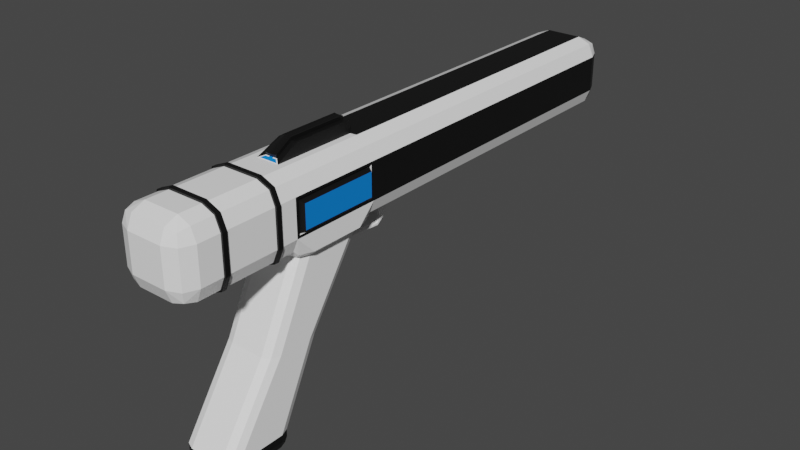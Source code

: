 # Source: gun.blend  (saved by Blender 2.92.15; exported with 4.5.12 LTS)
import bpy
from mathutils import Matrix  # noqa: F401  (used for matrix-valued properties, if any)

bpy.ops.wm.read_factory_settings(use_empty=True)
scene = bpy.context.scene
scene.name = 'Scene'

# ---- collections
col_collection = bpy.data.collections.new('Collection'); scene.collection.children.link(col_collection)

# ---- materials (node trees are filled in below, after node groups)
mat_material = bpy.data.materials.new('Material')
mat_material.alpha_threshold = 0.0
mat_material.use_transparent_shadow = False
mat_material.line_color = (0.0, 0.0, 0.0, 1.0)
mat_material_001 = bpy.data.materials.new('Material.001')
mat_material_001.use_transparent_shadow = False
mat_material_003 = bpy.data.materials.new('Material.003')
mat_material_003.use_transparent_shadow = False
mat_material_002 = bpy.data.materials.new('Material.002')
mat_material_002.use_transparent_shadow = False

# ---- material node trees
mat_material.use_nodes = True; mat_material.node_tree.nodes.clear()
_N = mat_material.node_tree.nodes; _L = mat_material.node_tree.links
n0 = _N.new('ShaderNodeOutputMaterial'); n0.name = 'Material Output'; n0.location = (300, 300)
n1 = _N.new('ShaderNodeBsdfPrincipled'); n1.name = 'Principled BSDF'; n1.location = (10, 300)
n1.distribution = 'GGX'
n1.subsurface_method = 'BURLEY'
n1.inputs[0].default_value = (1.0, 1.0, 1.0, 1.0)
n1.inputs[2].default_value = 0.4
n1.inputs[3].default_value = 1.45
n1.inputs[27].default_value = (0.0, 0.0, 0.0, 1.0)
n1.inputs[28].default_value = 1.0
_L.new(n1.outputs[0], n0.inputs[0])
n0.is_active_output = True
mat_material_001.use_nodes = True; mat_material_001.node_tree.nodes.clear()
_N = mat_material_001.node_tree.nodes; _L = mat_material_001.node_tree.links
n0 = _N.new('ShaderNodeBsdfPrincipled'); n0.name = 'Principled BSDF'; n0.location = (10, 300)
n0.distribution = 'GGX'
n0.subsurface_method = 'BURLEY'
n0.inputs[0].default_value = (0.003096, 0.003096, 0.003096, 1.0)
n0.inputs[3].default_value = 1.45
n0.inputs[27].default_value = (0.0, 0.0, 0.0, 1.0)
n0.inputs[28].default_value = 1.0
n1 = _N.new('ShaderNodeOutputMaterial'); n1.name = 'Material Output'; n1.location = (300, 300)
_L.new(n0.outputs[0], n1.inputs[0])
n1.is_active_output = True
mat_material_003.use_nodes = True; mat_material_003.node_tree.nodes.clear()
_N = mat_material_003.node_tree.nodes; _L = mat_material_003.node_tree.links
n0 = _N.new('ShaderNodeBsdfPrincipled'); n0.name = 'Principled BSDF'; n0.location = (10, 300)
n0.distribution = 'GGX'
n0.subsurface_method = 'BURLEY'
n0.inputs[0].default_value = (0.0, 0.2232, 0.8, 1.0)
n0.inputs[3].default_value = 1.45
n0.inputs[27].default_value = (0.0, 0.0, 0.0, 1.0)
n0.inputs[28].default_value = 1.0
n1 = _N.new('ShaderNodeOutputMaterial'); n1.name = 'Material Output'; n1.location = (300, 300)
_L.new(n0.outputs[0], n1.inputs[0])
n1.is_active_output = True
mat_material_002.use_nodes = True; mat_material_002.node_tree.nodes.clear()
_N = mat_material_002.node_tree.nodes; _L = mat_material_002.node_tree.links
n0 = _N.new('ShaderNodeBsdfPrincipled'); n0.name = 'Principled BSDF'; n0.location = (10, 300)
n0.distribution = 'GGX'
n0.subsurface_method = 'BURLEY'
n0.inputs[0].default_value = (0.606, 0.6341, 0.723, 1.0)
n0.inputs[3].default_value = 1.45
n0.inputs[27].default_value = (0.0, 0.0, 0.0, 1.0)
n0.inputs[28].default_value = 1.0
n1 = _N.new('ShaderNodeOutputMaterial'); n1.name = 'Material Output'; n1.location = (300, 300)
_L.new(n0.outputs[0], n1.inputs[0])
n1.is_active_output = True

# ---- world
world_world = bpy.data.worlds.new('World'); scene.world = world_world
world_world.use_nodes = True; world_world.node_tree.nodes.clear()
_N = world_world.node_tree.nodes; _L = world_world.node_tree.links
n0 = _N.new('ShaderNodeOutputWorld'); n0.name = 'World Output'; n0.location = (300, 300)
n1 = _N.new('ShaderNodeBackground'); n1.name = 'Background'; n1.location = (10, 300)
n1.inputs[0].default_value = (0.05088, 0.05088, 0.05088, 1.0)
_L.new(n1.outputs[0], n0.inputs[0])
n0.is_active_output = True
world_world.color = (0.05088, 0.05088, 0.05088)
world_world.use_sun_shadow = False
world_world.sun_shadow_jitter_overblur = 0.0

# ---- meshes
me_cube = bpy.data.meshes.new('Cube')
me_cube.from_pydata([(0.01582, 0.4033, 0.7051), (0.1, 0.382, 0.643), (0.08536, 0.375, 0.6854), (-0.01582, 0.4033, 0.7051), (-0.1, 0.382, 0.643), (-0.08536, 0.375, 0.6854), (-0.1, 0.618, 0.643), (-0.03222, 0.6226, 0.7), (-0.08536, 0.625, 0.6854), (0.03222, 0.6226, 0.7), (0.08536, 0.625, 0.6854), (-0.05, 1.575, 0.5), (-0.1, 1.575, 0.55), (-0.08536, 1.575, 0.5146), (-0.07887, 1.604, 0.5211), (-0.07879, 1.613, 0.5571), (-0.04289, 1.613, 0.5212), (0.05, 1.575, 0.5), (0.08536, 1.575, 0.5146), (0.07887, 1.604, 0.5211), (0.04289, 1.613, 0.5212), (0.07879, 1.613, 0.5571), (-0.05, 1.575, 0.7), (-0.1, 1.575, 0.65), (-0.07887, 1.604, 0.6789), (-0.07879, 1.613, 0.6429), (-0.08536, 1.575, 0.6854), (0.05, 1.575, 0.7), (0.08536, 1.575, 0.6854), (0.07887, 1.604, 0.6789), (0.07879, 1.613, 0.6429), (0.1, 0.382, 0.557), (0.05, 0.375, 0.5), (0.0862, 0.3888, 0.5), (0.1, 0.425, 0.5), (0.08536, 0.375, 0.5146), (-0.05, 0.375, 0.5), (-0.1, 0.382, 0.557), (-0.1, 0.425, 0.5), (-0.0862, 0.3888, 0.5), (-0.08536, 0.375, 0.5146), (0.1, 0.575, 0.5), (0.0862, 0.6112, 0.5), (0.08536, 0.625, 0.5146), (-0.1, 0.618, 0.557), (-0.0862, 0.6112, 0.5), (-0.1, 0.575, 0.5), (-0.08536, 0.625, 0.5146), (0.05657, 1.622, 0.5571), (-0.05657, 1.622, 0.6429), (-0.04, 1.625, 0.585), (-0.015, 1.625, 0.56), (-0.04996, 1.625, 0.55), (-0.03268, 1.625, 0.5673), (0.015, 1.625, 0.56), (0.04, 1.625, 0.585), (0.04996, 1.625, 0.55), (0.03268, 1.625, 0.5673), (-0.015, 1.625, 0.64), (-0.04, 1.625, 0.615), (-0.04996, 1.625, 0.65), (-0.03268, 1.625, 0.6327), (0.04, 1.625, 0.615), (0.015, 1.625, 0.64), (0.04996, 1.625, 0.65), (0.03268, 1.625, 0.6327), (-0.015, 1.263, 0.56), (-0.04, 1.263, 0.585), (-0.03268, 1.263, 0.5673), (0.04, 1.263, 0.585), (0.015, 1.263, 0.56), (0.03268, 1.263, 0.5673), (0.015, 1.263, 0.64), (0.04, 1.263, 0.615), (0.03268, 1.263, 0.6327), (-0.04, 1.263, 0.615), (-0.015, 1.263, 0.64), (-0.03268, 1.263, 0.6327), (0.05, 0.625, 0.7), (0.05, 0.375, 0.7), (-0.05, 0.375, 0.7), (-0.05, 0.625, 0.7), (0.01273, 0.6226, 0.731), (0.01273, 0.4565, 0.7308), (-0.01273, 0.4565, 0.7308), (-0.01273, 0.6226, 0.731), (0.02563, 0.3951, 0.7011), (-0.02563, 0.3951, 0.7011), (0.02703, 0.457, 0.731), (-0.02703, 0.457, 0.731), (0.01273, 0.4545, 0.7396), (-0.01273, 0.4545, 0.7396), (0.01683, 0.4036, 0.715), (-0.01683, 0.4036, 0.715), (0.01273, 0.6206, 0.7398), (-0.01273, 0.6206, 0.7398), (0.07755, 0.567, 0.48), (0.08618, 0.6112, 0.5), (0.06876, 0.5904, 0.48), (0.04755, 0.4, 0.48), (0.07755, 0.4329, 0.48), (0.08618, 0.3888, 0.5), (0.06876, 0.4096, 0.48), (-0.07755, 0.567, 0.48), (-0.08618, 0.6112, 0.5), (-0.06876, 0.5904, 0.48), (-0.07755, 0.4329, 0.48), (-0.04755, 0.4, 0.48), (-0.08618, 0.3888, 0.5), (-0.06876, 0.4096, 0.48), (0.07755, 0.1827, 0.05), (0.04755, 0.15, 0.05), (0.06876, 0.1595, 0.05), (-0.07755, 0.1827, 0.05), (-0.04755, 0.15, 0.05), (-0.06876, 0.1595, 0.05), (0.07755, 0.3173, 0.05), (0.04755, 0.35, 0.05), (0.06876, 0.3405, 0.05), (-0.07755, 0.3173, 0.05), (-0.04755, 0.35, 0.05), (-0.06876, 0.3405, 0.05), (-0.04755, 0.295, 0.265), (-0.07755, 0.3279, 0.265), (-0.06876, 0.3046, 0.265), (0.04755, 0.295, 0.265), (0.07755, 0.3279, 0.265), (0.06876, 0.3046, 0.265), (0.07755, 0.4221, 0.265), (0.06876, 0.4454, 0.265), (-0.07755, 0.4221, 0.265), (-0.06876, 0.4454, 0.265), (0.1, 1.575, 0.55), (0.1, 0.618, 0.557), (0.1, 1.575, 0.65), (0.1, 0.618, 0.643), (-0.08536, 1.61, 0.55), (-0.04369, 1.613, 0.5205), (-0.04369, 1.623, 0.5442), (-0.05657, 1.622, 0.5571), (0.04369, 1.613, 0.5205), (0.08536, 1.61, 0.55), (0.04369, 1.623, 0.5442), (-0.04369, 1.613, 0.6795), (-0.08536, 1.61, 0.65), (-0.04369, 1.623, 0.6558), (0.08536, 1.61, 0.65), (0.04369, 1.613, 0.6795), (0.04369, 1.623, 0.6558), (0.05657, 1.622, 0.6429), (-0.04289, 1.585, 0.5212), (0.04289, 1.585, 0.5212), (0.05, 1.195, 0.5), (0.05, 1.042, 0.5), (0.05, 1.385, 0.5), (0.08536, 1.385, 0.5146), (0.08536, 1.195, 0.5146), (0.08536, 1.042, 0.5146), (0.08536, 0.7778, 0.5146), (0.1, 1.385, 0.55), (0.1, 1.195, 0.55), (0.1, 1.042, 0.55), (0.1, 0.7778, 0.55), (-0.05, 1.385, 0.5), (-0.05, 1.195, 0.5), (-0.05, 1.042, 0.5), (-0.08536, 0.7778, 0.5146), (-0.08536, 1.042, 0.5146), (-0.08536, 1.195, 0.5146), (-0.08536, 1.385, 0.5146), (-0.1, 0.7778, 0.55), (-0.1, 1.042, 0.55), (-0.1, 1.195, 0.55), (-0.1, 1.385, 0.55), (0.05, 1.385, 0.7), (0.05, 1.195, 0.7), (0.05, 1.042, 0.7), (0.05, 0.7778, 0.7), (0.08536, 0.7778, 0.6854), (0.08536, 1.042, 0.6854), (0.08536, 1.195, 0.6854), (0.08536, 1.385, 0.6854), (0.1, 0.7778, 0.65), (0.1, 1.042, 0.65), (0.1, 1.195, 0.65), (0.1, 1.385, 0.65), (-0.1, 1.385, 0.65), (-0.1, 1.195, 0.65), (-0.1, 1.042, 0.65), (-0.1, 0.7778, 0.65), (-0.08536, 0.7778, 0.6854), (-0.08536, 1.042, 0.6854), (-0.08536, 1.195, 0.6854), (-0.08536, 1.385, 0.6854), (-0.05, 0.7778, 0.7), (-0.05, 1.042, 0.7), (-0.05, 1.195, 0.7), (-0.05, 1.385, 0.7), (-0.0393, 0.815, 0.46), (0.0393, 0.815, 0.46), (0.0393, 0.815, 0.46), (-0.0393, 0.815, 0.46), (-0.0393, 1.005, 0.46), (0.0393, 1.005, 0.46), (0.0393, 1.005, 0.46), (-0.0393, 1.005, 0.46), (0.02779, 0.6265, 0.7265), (0.02703, 0.6226, 0.731), (-0.02779, 0.6265, 0.7265), (-0.02703, 0.6226, 0.731), (-0.006406, 0.6206, 0.7384), (0.006406, 0.6206, 0.7384), (-0.006406, 0.4545, 0.7382), (0.006406, 0.4545, 0.7382), (0.006458, 0.4036, 0.7133), (-0.006458, 0.4036, 0.7133), (-0.004242, 0.6226, 0.731), (0.004242, 0.6226, 0.731), (0.005611, 0.4033, 0.7051), (-0.005611, 0.4033, 0.7051), (0.03222, 0.3928, 0.7), (-0.03222, 0.3928, 0.7), (-0.005611, 0.4057, 0.7062), (-0.01683, 0.4057, 0.7062), (0.01683, 0.4057, 0.7062), (0.005611, 0.4057, 0.7062), (-0.1004, 0.3268, 0.6502), (-0.08567, 0.3268, 0.6857), (-0.05018, 0.3268, 0.7004), (0.1004, 0.3268, 0.6502), (0.08567, 0.3268, 0.6857), (0.05018, 0.3268, 0.7004), (-0.05018, 0.3268, 0.4996), (-0.08567, 0.3268, 0.5143), (-0.1004, 0.3268, 0.5498), (0.1004, 0.3268, 0.5498), (0.08567, 0.3268, 0.5143), (0.05018, 0.3268, 0.4996), (-0.04755, 0.6, 0.48), (-0.04755, 0.455, 0.265), (0.04755, 0.455, 0.265), (0.04755, 0.6, 0.48), (0.05, 0.625, 0.5), (-0.05, 0.625, 0.5), (0.05, 0.7778, 0.5), (-0.05, 0.7778, 0.5), (0.03652, 0.7644, 0.5), (-0.03652, 0.7644, 0.5), (-0.03407, 0.6004, 0.4803), (-0.03407, 0.5315, 0.3782), (0.03407, 0.5315, 0.3782), (0.03407, 0.6004, 0.4803), (0.03566, 0.6254, 0.5003), (-0.03652, 0.6254, 0.5003), (-0.007985, 0.6669, 0.5003), (-0.0162, 0.6594, 0.5003), (-0.01694, 0.6739, 0.5003), (0.01534, 0.6595, 0.5003), (0.007154, 0.6669, 0.5003), (0.01611, 0.6739, 0.5003), (-0.01748, 0.6501, 0.5003), (-0.01135, 0.6426, 0.5003), (-0.0237, 0.6377, 0.5003), (0.0105, 0.6426, 0.5003), (0.01663, 0.6501, 0.5003), (0.02285, 0.6377, 0.5003), (0.01051, 0.6397, 0.4547), (0.00946, 0.6498, 0.4482), (0.01665, 0.6471, 0.455), (-0.01134, 0.6397, 0.4547), (-0.01747, 0.6469, 0.4553), (-0.01027, 0.6498, 0.4482), (-0.00798, 0.6592, 0.4829), (-0.01619, 0.6517, 0.4829), (-0.01618, 0.6517, 0.4655), (-0.007975, 0.6592, 0.4655), (-0.01134, 0.6349, 0.4656), (-0.01747, 0.6424, 0.4655), (-0.01747, 0.6424, 0.4829), (-0.01135, 0.6349, 0.4829), (0.01664, 0.6424, 0.4656), (0.01051, 0.6349, 0.4656), (0.0105, 0.6349, 0.4829), (0.01664, 0.6424, 0.4829), (0.007164, 0.6592, 0.4656), (0.01535, 0.6518, 0.4656), (0.01535, 0.6518, 0.4829), (0.007159, 0.6592, 0.4829), (0.006588, 0.6587, 0.4479), (0.005734, 0.6618, 0.4516), (0.007018, 0.6607, 0.4508), (0.007474, 0.6596, 0.4492), (-0.006541, 0.6618, 0.4516), (-0.007396, 0.6587, 0.4479), (-0.008258, 0.6596, 0.4492), (-0.007824, 0.6607, 0.4507), (-0.02353, 0.5747, 0.441), (-0.02907, 0.572, 0.4368), (-0.02965, 0.5777, 0.4456), (-0.02907, 0.5689, 0.4321), (-0.02353, 0.5659, 0.4277), (-0.02952, 0.5628, 0.4231), (0.02353, 0.5659, 0.4277), (0.02907, 0.5689, 0.4321), (0.02952, 0.5628, 0.4231), (0.02907, 0.572, 0.4368), (0.02353, 0.5747, 0.441), (0.02965, 0.5777, 0.4456), (0.03121, 0.7441, 0.5001), (0.02595, 0.7514, 0.5), (0.03349, 0.7566, 0.5), (-0.02598, 0.7514, 0.5), (-0.03152, 0.7441, 0.5001), (-0.03351, 0.7566, 0.5), (0.03122, 0.7434, 0.4502), (0.02596, 0.7507, 0.4501), (-0.02597, 0.7507, 0.4501), (-0.03151, 0.7434, 0.4502), (-0.03151, 0.7373, 0.4502), (-0.02597, 0.7297, 0.4503), (0.02517, 0.7297, 0.4504), (0.03099, 0.7373, 0.4503), (-0.02353, 0.6645, 0.4377), (-0.02907, 0.6645, 0.4335), (-0.02907, 0.6644, 0.4303), (-0.02353, 0.6643, 0.4258), (0.02353, 0.6643, 0.4258), (0.02907, 0.6644, 0.4303), (0.02907, 0.6645, 0.4335), (0.02353, 0.6645, 0.4377), (0.03124, 0.7161, 0.4288), (0.02596, 0.7184, 0.4244), (-0.02597, 0.7184, 0.4244), (-0.03151, 0.7161, 0.4288), (-0.03151, 0.7134, 0.4341), (-0.02597, 0.7113, 0.4381), (0.02517, 0.7113, 0.4381), (0.03094, 0.7134, 0.4341), (0.02516, 0.7304, 0.5003), (0.03098, 0.7379, 0.5002), (0.03095, 0.7249, 0.5003), (0.02931, 0.7251, 0.5003), (-0.03152, 0.7379, 0.5002), (-0.02598, 0.7304, 0.5003), (-0.03014, 0.725, 0.5003), (-0.03178, 0.7249, 0.5003), (0.06719, 0.1957, 0.05075), (0.04279, 0.1662, 0.05075), (0.06188, 0.1748, 0.05075), (-0.06719, 0.1957, 0.05075), (-0.04279, 0.1662, 0.05075), (-0.06188, 0.1748, 0.05075), (0.06719, 0.3169, 0.05075), (0.04279, 0.339, 0.05075), (0.05575, 0.3306, 0.05075), (-0.06719, 0.3169, 0.05075), (-0.04279, 0.339, 0.05075), (-0.05575, 0.3306, 0.05075), (-0.04279, 0.2967, 0.2542), (-0.06979, 0.3263, 0.2542), (-0.06188, 0.3054, 0.2542), (0.04279, 0.2967, 0.2542), (0.06979, 0.3263, 0.2542), (0.06188, 0.3054, 0.2542), (0.06979, 0.4111, 0.2542), (0.05575, 0.425, 0.2542), (-0.06979, 0.4111, 0.2542), (-0.05575, 0.425, 0.2542), (-0.04279, 0.4335, 0.2542), (0.04279, 0.4335, 0.2542), (0.1, 0.375, 0.65), (0.1, 0.625, 0.65), (-0.1, 0.625, 0.65), (-0.1, 0.375, 0.65), (0.1, 0.375, 0.55), (0.1, 0.625, 0.55), (-0.1, 0.375, 0.55), (-0.1, 0.625, 0.55), (0.1092, 0.3927, 0.6323), (0.1092, 0.6073, 0.6323), (-0.1092, 0.6073, 0.6323), (-0.1092, 0.3927, 0.6323), (0.1092, 0.3927, 0.5677), (0.1092, 0.6073, 0.5677), (-0.1092, 0.3927, 0.5677), (-0.1092, 0.6073, 0.5677), (0.08948, 0.382, 0.643), (0.08948, 0.618, 0.643), (-0.08948, 0.618, 0.643), (-0.08948, 0.382, 0.643), (0.08948, 0.382, 0.557), (0.08948, 0.618, 0.557), (-0.08948, 0.382, 0.557), (-0.08948, 0.618, 0.557), (0.05018, 0.1024, 0.4996), (0.1004, 0.1024, 0.5498), (0.08567, 0.1024, 0.5143), (0.07916, 0.07341, 0.5208), (-0.05018, 0.1024, 0.4996), (-0.1004, 0.1024, 0.5498), (-0.07916, 0.07341, 0.5208), (-0.08567, 0.1024, 0.5143), (0.05018, 0.1024, 0.7004), (0.1004, 0.1024, 0.6502), (0.07916, 0.07341, 0.6792), (0.08567, 0.1024, 0.6857), (-0.05018, 0.1024, 0.7004), (-0.1004, 0.1024, 0.6502), (-0.08567, 0.1024, 0.6857), (-0.07916, 0.07341, 0.6792), (-0.1004, 0.3268, 0.6502), (-0.1004, 0.1635, 0.6502), (-0.08567, 0.1635, 0.6857), (-0.08567, 0.3268, 0.6857), (-0.05018, 0.1635, 0.7004), (-0.05018, 0.3268, 0.7004), (0.1004, 0.1635, 0.6502), (0.1004, 0.3268, 0.6502), (0.08567, 0.3268, 0.6857), (0.08567, 0.1635, 0.6857), (0.05018, 0.3268, 0.7004), (0.05018, 0.1635, 0.7004), (-0.05018, 0.3268, 0.4996), (-0.05018, 0.1635, 0.4996), (-0.08567, 0.1635, 0.5143), (-0.08567, 0.3268, 0.5143), (-0.1004, 0.1635, 0.5498), (-0.1004, 0.3268, 0.5498), (0.1004, 0.3268, 0.5498), (0.1004, 0.1635, 0.5498), (0.08567, 0.1635, 0.5143), (0.08567, 0.3268, 0.5143), (0.05018, 0.1635, 0.4996), (0.05018, 0.3268, 0.4996), (-0.1004, 0.3136, 0.6502), (-0.1004, 0.1768, 0.6502), (-0.08567, 0.1768, 0.6857), (-0.08567, 0.3136, 0.6857), (-0.05018, 0.1768, 0.7004), (-0.05018, 0.3136, 0.7004), (0.1004, 0.1768, 0.6502), (0.1004, 0.3136, 0.6502), (0.08567, 0.3136, 0.6857), (0.08567, 0.1768, 0.6857), (0.05018, 0.3136, 0.7004), (0.05018, 0.1768, 0.7004), (-0.05018, 0.3136, 0.4996), (-0.05018, 0.1768, 0.4996), (-0.08567, 0.1768, 0.5143), (-0.08567, 0.3136, 0.5143), (-0.1004, 0.1768, 0.5498), (-0.1004, 0.3136, 0.5498), (0.1004, 0.3136, 0.5498), (0.1004, 0.1768, 0.5498), (0.08567, 0.1768, 0.5143), (0.08567, 0.3136, 0.5143), (0.05018, 0.1768, 0.4996), (0.05018, 0.3136, 0.4996), (-0.1054, 0.1768, 0.6512), (-0.1054, 0.1635, 0.6512), (-0.08933, 0.3136, 0.6893), (-0.08933, 0.3268, 0.6893), (-0.05119, 0.3136, 0.7054), (-0.05119, 0.3268, 0.7054), (0.1054, 0.3136, 0.6512), (0.1054, 0.3268, 0.6512), (0.08933, 0.1768, 0.6893), (0.08933, 0.1635, 0.6893), (0.05119, 0.1768, 0.7054), (0.05119, 0.1635, 0.7054), (-0.05119, 0.1768, 0.4946), (-0.05119, 0.1635, 0.4946), (-0.08933, 0.3136, 0.5107), (-0.08933, 0.3268, 0.5107), (-0.1054, 0.3136, 0.5488), (-0.1054, 0.3268, 0.5488), (0.1054, 0.1768, 0.5488), (0.1054, 0.1635, 0.5488), (0.08933, 0.3136, 0.5107), (0.08933, 0.3268, 0.5107), (0.05119, 0.3136, 0.4946), (0.05119, 0.3268, 0.4946), (0.05119, 0.3268, 0.7054), (-0.05119, 0.1635, 0.7054), (0.08933, 0.1635, 0.5107), (0.05119, 0.1635, 0.4946), (0.1054, 0.3268, 0.5488), (-0.08933, 0.1635, 0.5107), (-0.1054, 0.1635, 0.5488), (-0.05119, 0.3268, 0.4946), (0.08933, 0.3268, 0.6893), (0.1054, 0.1635, 0.6512), (-0.08933, 0.1635, 0.6893), (-0.1054, 0.3268, 0.6512), (-0.1054, 0.3136, 0.6512), (-0.08933, 0.1768, 0.6893), (-0.05119, 0.1768, 0.7054), (0.1054, 0.1768, 0.6512), (0.08933, 0.3136, 0.6893), (0.05119, 0.3136, 0.7054), (-0.05119, 0.3136, 0.4946), (-0.08933, 0.1768, 0.5107), (-0.1054, 0.1768, 0.5488), (0.1054, 0.3136, 0.5488), (0.08933, 0.1768, 0.5107), (0.05119, 0.1768, 0.4946), (0.08567, 0.0669, 0.5498), (0.05018, 0.0669, 0.5143), (-0.05018, 0.0669, 0.5143), (-0.08567, 0.0669, 0.5498), (0.05018, 0.0669, 0.6857), (0.08567, 0.0669, 0.6502), (-0.08567, 0.0669, 0.6502), (-0.05018, 0.0669, 0.6857), (0.05018, 0.0522, 0.6502), (-0.05018, 0.0522, 0.6502), (0.05018, 0.0522, 0.5498), (-0.05018, 0.0522, 0.5498), (-0.05, 1.625, 0.55), (0.05, 1.625, 0.55), (0.05, 1.61, 0.5146), (-0.05, 1.61, 0.5146), (0.05, 1.61, 0.6854), (-0.05, 1.61, 0.6854), (0.05, 1.625, 0.65), (-0.05, 1.625, 0.65)], [(151, 150), (150, 16), (151, 20), (200, 199), (198, 201), (204, 203), (202, 205)], [(123, 130, 119, 113), (174, 175, 180, 181), (155, 18, 132, 159), (27, 174, 181, 28), (183, 161, 160, 184), (58, 63, 72, 76), (106, 103, 130, 123), (101, 100, 34, 33), (11, 13, 14, 521), (17, 520, 19, 18), (22, 523, 24, 26), (27, 28, 29, 522), (374, 35, 33, 34), (34, 100, 96, 41), (377, 47, 45, 46), (154, 163, 11, 17), (156, 155, 159, 160), (78, 79, 2, 10), (10, 2, 370, 371), (521, 520, 17, 11), (22, 27, 522, 523), (12, 23, 144, 136), (141, 132, 18, 19), (134, 132, 141, 146), (166, 47, 377, 170), (167, 166, 170, 171), (178, 10, 371, 182), (179, 178, 182, 183), (190, 8, 81, 194), (191, 190, 194, 195), (229, 370, 2, 230), (230, 2, 79, 231), (80, 81, 8, 5), (5, 8, 372, 373), (128, 126, 110, 116), (239, 240, 117, 120), (125, 122, 114, 111), (376, 377, 46, 38), (375, 374, 34, 41), (50, 59, 75, 67), (69, 71, 70, 66, 68, 67, 75, 77, 76, 72, 74, 73), (56, 55, 62, 64, 524, 519), (62, 55, 69, 73), (64, 63, 58, 60, 525, 524), (60, 59, 50, 52, 518, 525), (52, 51, 54, 56, 519, 518), (50, 53, 52), (53, 51, 52), (54, 57, 56), (57, 55, 56), (58, 61, 60), (61, 59, 60), (62, 65, 64), (65, 63, 64), (54, 70, 71, 57), (57, 71, 69, 55), (72, 63, 65, 74), (74, 65, 62, 73), (75, 59, 61, 77), (77, 61, 58, 76), (66, 51, 53, 68), (68, 53, 50, 67), (54, 51, 66, 70), (9, 220, 79, 78), (221, 7, 81, 80), (220, 221, 80, 79), (7, 9, 78, 81), (85, 84, 91, 95), (84, 85, 209, 89), (224, 83, 90, 92), (0, 218, 219, 3, 87, 86), (220, 9, 206, 207, 88), (7, 221, 89, 209, 208), (9, 7, 208, 206), (83, 224, 220, 88), (223, 84, 89, 221), (93, 215, 212, 91), (213, 214, 92, 90), (84, 223, 93, 91), (94, 211, 213, 90), (83, 82, 94, 90), (104, 103, 46, 45), (207, 206, 217, 82), (222, 215, 93, 223), (45, 47, 243, 238, 104), (99, 107, 122, 125), (109, 107, 108, 106), (242, 43, 42, 97, 241), (41, 96, 97, 42), (98, 241, 97, 96), (46, 103, 106, 38), (33, 35, 32, 99, 101), (123, 113, 115, 124), (124, 115, 114, 122), (126, 100, 102, 127), (127, 102, 99, 125), (128, 116, 118, 129), (129, 118, 117, 240), (130, 103, 105, 131), (131, 105, 238, 239), (106, 123, 124, 109), (109, 124, 122, 107), (110, 126, 127, 112), (112, 127, 125, 111), (96, 128, 129, 98), (98, 129, 240, 241), (119, 130, 131, 121), (121, 131, 239, 120), (96, 100, 126, 128), (36, 40, 39, 108, 107), (105, 103, 104, 238), (102, 100, 101, 99), (36, 107, 99, 32), (42, 43, 375, 41), (38, 106, 108, 39), (39, 40, 376, 38), (11, 163, 169, 13), (371, 375, 162, 182), (182, 162, 161, 183), (15, 139, 518, 136), (48, 21, 141, 519), (49, 25, 144, 525), (30, 149, 524, 146), (522, 29, 146, 524), (25, 15, 136, 144), (139, 49, 525, 518), (21, 30, 146, 141), (149, 48, 519, 524), (14, 13, 12, 136), (143, 147, 148, 145), (29, 28, 134, 146), (15, 25, 49, 139), (48, 149, 30, 21), (184, 160, 159, 185), (26, 193, 197, 22), (193, 192, 196, 197), (192, 191, 195, 196), (186, 187, 192, 193), (187, 188, 191, 192), (188, 189, 190, 191), (189, 372, 8, 190), (23, 186, 193, 26), (28, 181, 185, 134), (181, 180, 184, 185), (180, 179, 183, 184), (196, 175, 174, 197), (195, 176, 175, 196), (194, 177, 176, 195), (81, 78, 177, 194), (377, 372, 189, 170), (13, 169, 173, 12), (169, 168, 172, 173), (168, 167, 171, 172), (163, 164, 168, 169), (164, 165, 167, 168), (165, 245, 166, 167), (245, 243, 47, 166), (185, 159, 132, 134), (43, 158, 162, 375), (158, 157, 161, 162), (157, 156, 160, 161), (154, 17, 18, 155), (152, 164, 163, 154), (153, 152, 156, 157), (170, 189, 188, 171), (171, 188, 187, 172), (172, 187, 186, 173), (173, 186, 23, 12), (242, 244, 158, 43), (244, 153, 157, 158), (152, 154, 155, 156), (244, 245, 165, 153), (177, 78, 10, 178), (176, 177, 178, 179), (175, 176, 179, 180), (197, 174, 27, 22), (153, 165, 164, 152), (82, 83, 88, 207), (212, 210, 95, 91), (210, 212, 213, 211), (212, 215, 214, 213), (211, 217, 216, 210), (82, 217, 211, 94), (85, 95, 210, 216), (217, 206, 208, 216), (216, 208, 209, 85), (215, 222, 225, 214), (224, 92, 214, 225), (86, 87, 221, 220), (3, 219, 222, 223), (0, 86, 220, 224), (87, 3, 223, 221), (218, 0, 224, 225), (219, 218, 225, 222), (79, 80, 228, 231), (35, 236, 237, 32), (374, 235, 236, 35), (40, 233, 234, 376), (36, 232, 233, 40), (5, 227, 228, 80), (373, 226, 227, 5), (373, 376, 234, 226), (36, 32, 237, 232), (374, 370, 229, 235), (307, 306, 296, 298, 248, 251), (324, 323, 334, 333), (252, 251, 248, 253), (248, 249, 239, 238), (250, 251, 241, 240), (249, 250, 240, 239), (251, 252, 242, 241), (253, 248, 238, 243), (252, 246, 244, 242), (247, 253, 243, 245), (308, 339, 321, 314), (316, 315, 331, 332), (342, 312, 317, 318), (296, 306, 329, 322), (311, 309, 315, 316), (305, 303, 327, 328), (302, 300, 325, 326), (338, 343, 319, 320), (310, 309, 311, 313, 247, 246), (340, 339, 308, 310, 246, 252), (313, 312, 342, 345, 253, 247), (320, 319, 335, 336), (304, 303, 305, 307, 251, 250), (301, 300, 302, 304, 250, 249), (298, 297, 299, 301, 249, 248), (314, 321, 337, 330), (318, 317, 333, 334), (325, 332, 331, 326), (322, 329, 336, 335), (259, 258, 254, 256, 344, 343, 338, 341), (328, 327, 330, 337), (281, 276, 269, 266), (260, 255, 273, 278), (265, 264, 257, 259, 341, 340, 252), (263, 261, 279, 282), (268, 266, 267, 288, 291), (278, 273, 274, 277), (282, 279, 276, 281), (256, 255, 260, 262, 253, 345, 344), (262, 261, 263, 265, 252, 253), (286, 283, 280, 285), (257, 264, 283, 286), (272, 287, 284, 275), (254, 255, 256), (257, 258, 259), (260, 261, 262), (263, 264, 265), (270, 277, 274, 295, 294), (268, 291, 290, 285, 280), (266, 269, 271, 267), (279, 261, 260, 278), (283, 264, 263, 282), (287, 258, 257, 286), (254, 272, 273, 255), (272, 275, 274, 273), (269, 276, 277, 270), (276, 279, 278, 277), (268, 280, 281, 266), (280, 283, 282, 281), (284, 287, 286, 285), (254, 258, 287, 272), (285, 290, 289, 284), (275, 292, 295, 274), (271, 269, 270, 294, 293), (293, 288, 267, 271), (288, 289, 290, 291), (292, 293, 294, 295), (288, 293, 292, 289), (289, 292, 275, 284), (296, 297, 298), (299, 300, 301), (302, 303, 304), (305, 306, 307), (308, 309, 310), (311, 312, 313), (338, 339, 340, 341), (342, 343, 344, 345), (342, 318, 319, 343), (321, 339, 338, 320), (308, 314, 315, 309), (317, 312, 311, 316), (305, 328, 329, 306), (323, 297, 296, 322), (302, 326, 327, 303), (299, 324, 325, 300), (335, 319, 318, 334), (316, 332, 333, 317), (337, 321, 320, 336), (314, 330, 331, 315), (322, 335, 334, 323), (328, 337, 336, 329), (324, 333, 332, 325), (326, 331, 330, 327), (299, 297, 323, 324), (359, 366, 355, 349), (364, 362, 346, 352), (368, 369, 353, 356), (361, 358, 350, 347), (359, 349, 351, 360), (360, 351, 350, 358), (364, 352, 354, 365), (365, 354, 353, 369), (346, 362, 363, 348), (348, 363, 361, 347), (355, 366, 367, 357), (357, 367, 368, 356), (114, 350, 347, 111), (115, 351, 350, 114), (113, 349, 351, 115), (119, 355, 349, 113), (121, 357, 355, 119), (120, 356, 357, 121), (117, 353, 356, 120), (111, 347, 348, 112), (112, 348, 346, 110), (110, 346, 352, 116), (116, 352, 354, 118), (118, 354, 353, 117), (360, 358, 361, 363, 362, 364, 365, 369, 368, 367, 366, 359), (133, 135, 387, 391), (6, 44, 393, 388), (19, 520, 519, 141), (138, 142, 140, 137), (521, 14, 136, 518), (26, 24, 144, 23), (24, 523, 525, 144), (1, 135, 371, 370), (6, 4, 373, 372), (31, 1, 370, 374), (135, 133, 375, 371), (4, 37, 376, 373), (44, 6, 372, 377), (37, 44, 377, 376), (133, 31, 374, 375), (381, 380, 385, 384), (379, 378, 382, 383), (4, 6, 388, 389), (44, 37, 392, 393), (37, 4, 389, 392), (1, 31, 390, 386), (135, 1, 386, 387), (31, 133, 391, 390), (378, 379, 387, 386), (380, 381, 389, 388), (382, 378, 386, 390), (379, 383, 391, 387), (381, 384, 392, 389), (385, 380, 388, 393), (384, 385, 393, 392), (383, 382, 390, 391), (429, 416, 403, 395), (423, 432, 394, 398), (411, 426, 399, 407), (394, 396, 397, 507), (395, 506, 397, 396), (516, 507, 397, 506), (398, 508, 400, 401), (517, 509, 400, 508), (399, 401, 400, 509), (402, 510, 404, 405), (514, 511, 404, 510), (403, 405, 404, 511), (406, 408, 409, 513), (407, 512, 409, 408), (515, 513, 409, 512), (507, 508, 398, 394), (402, 406, 513, 510), (395, 403, 511, 506), (407, 399, 509, 512), (411, 407, 408, 412), (412, 408, 406, 414), (423, 398, 401, 424), (424, 401, 399, 426), (429, 395, 396, 430), (430, 396, 394, 432), (421, 414, 406, 402), (420, 415, 463, 482), (454, 453, 476, 504), (417, 418, 490, 465), (435, 450, 502, 458), (452, 455, 478, 503), (405, 419, 421, 402), (419, 416, 491, 467), (403, 416, 419, 405), (451, 434, 494, 474), (450, 448, 501, 502), (418, 420, 482, 490), (447, 456, 505, 470), (449, 451, 474, 472), (421, 419, 467, 469), (457, 446, 500, 480), (452, 441, 440, 453), (416, 429, 477, 491), (446, 457, 456, 447), (448, 447, 470, 501), (434, 451, 450, 435), (423, 424, 487, 471), (434, 435, 436, 437), (453, 440, 497, 476), (437, 436, 438, 439), (428, 417, 465, 486), (440, 441, 442, 443), (446, 449, 472, 500), (443, 442, 444, 445), (425, 422, 489, 473), (446, 447, 448, 449), (441, 452, 503, 464), (449, 448, 450, 451), (432, 423, 471, 485), (452, 453, 454, 455), (444, 442, 498, 499), (455, 454, 456, 457), (424, 426, 488, 487), (444, 439, 438, 445), (468, 496, 483, 469), (504, 484, 485, 505), (476, 477, 484, 504), (501, 487, 488, 502), (470, 471, 487, 501), (498, 490, 482, 499), (464, 465, 490, 498), (495, 492, 483, 496), (458, 459, 492, 495), (458, 502, 488, 459), (470, 505, 485, 471), (476, 497, 491, 477), (486, 465, 464, 503), (489, 481, 480, 500), (493, 475, 474, 494), (493, 494, 460, 461), (461, 460, 462, 463), (491, 497, 466, 467), (467, 466, 468, 469), (489, 500, 472, 473), (473, 472, 474, 475), (486, 503, 478, 479), (479, 478, 480, 481), (482, 463, 462, 499), (434, 437, 460, 494), (415, 413, 461, 463), (455, 457, 480, 478), (414, 421, 469, 483), (436, 435, 458, 495), (412, 414, 483, 492), (456, 454, 504, 505), (433, 431, 479, 481), (437, 439, 462, 460), (413, 410, 493, 461), (439, 444, 499, 462), (430, 432, 485, 484), (438, 436, 495, 496), (411, 412, 492, 459), (445, 438, 496, 468), (431, 428, 486, 479), (440, 443, 466, 497), (410, 427, 475, 493), (429, 430, 484, 477), (442, 441, 464, 498), (426, 411, 459, 488), (427, 425, 473, 475), (443, 445, 468, 466), (422, 433, 481, 489), (510, 513, 515, 514), (517, 515, 512, 509), (516, 517, 508, 507), (506, 511, 514, 516), (515, 517, 516, 514), (245, 244, 246, 247), (142, 138, 518, 519), (137, 140, 520, 521), (147, 143, 523, 522), (145, 148, 524, 525), (148, 147, 522, 524), (140, 142, 519, 520), (138, 137, 521, 518), (143, 145, 525, 523)])
me_cube.polygons.foreach_set('material_index', [0, 0, 0, 0, 1, 1, 0, 0, 0, 0, 0, 0, 0, 0, 0, 1, 0, 0, 0, 1, 1, 1, 1, 1, 0, 0, 0, 0, 0, 0, 0, 0, 0, 0, 0, 1, 0, 0, 0, 1, 1, 0, 1, 0, 0, 0, 0, 0, 0, 0, 0, 0, 0, 0, 1, 1, 1, 1, 1, 1, 1, 1, 1, 0, 0, 0, 1, 1, 1, 1, 2, 1, 1, 1, 1, 1, 1, 1, 1, 1, 1, 0, 1, 1, 0, 0, 0, 0, 0, 0, 0, 0, 0, 0, 0, 0, 0, 0, 0, 0, 0, 0, 0, 0, 0, 0, 0, 0, 0, 0, 0, 0, 0, 0, 0, 0, 0, 1, 1, 1, 1, 1, 1, 1, 1, 2, 1, 2, 0, 2, 0, 2, 2, 1, 0, 0, 0, 0, 0, 0, 0, 0, 0, 0, 0, 1, 1, 1, 1, 1, 0, 0, 0, 0, 0, 0, 0, 1, 0, 0, 0, 0, 1, 0, 1, 1, 1, 1, 0, 0, 0, 1, 0, 0, 0, 1, 1, 1, 1, 1, 1, 1, 1, 1, 1, 1, 1, 1, 0, 0, 0, 0, 0, 2, 0, 0, 0, 0, 0, 0, 0, 0, 0, 0, 1, 0, 1, 0, 0, 1, 0, 0, 0, 0, 0, 0, 0, 0, 0, 0, 0, 0, 1, 1, 1, 0, 1, 1, 1, 0, 0, 0, 0, 1, 0, 0, 0, 1, 0, 0, 0, 0, 1, 1, 0, 0, 0, 1, 1, 1, 1, 0, 0, 0, 0, 0, 0, 0, 0, 0, 0, 0, 0, 0, 0, 0, 0, 0, 0, 0, 0, 0, 0, 1, 1, 1, 1, 1, 1, 1, 1, 0, 0, 0, 0, 0, 0, 0, 0, 0, 0, 0, 0, 0, 0, 0, 0, 0, 1, 1, 1, 1, 1, 1, 1, 1, 1, 1, 1, 1, 0, 0, 0, 0, 0, 0, 0, 0, 0, 0, 0, 0, 1, 0, 0, 1, 2, 1, 0, 1, 1, 1, 1, 1, 1, 1, 1, 1, 2, 2, 0, 0, 0, 0, 0, 0, 1, 1, 1, 1, 1, 1, 1, 1, 0, 0, 0, 0, 0, 0, 0, 0, 0, 0, 0, 0, 0, 0, 0, 0, 0, 0, 0, 0, 0, 0, 0, 0, 0, 0, 1, 1, 1, 1, 1, 0, 1, 0, 1, 1, 1, 1, 1, 1, 1, 0, 1, 0, 1, 0, 1, 0, 1, 0, 1, 0, 1, 0, 1, 0, 1, 0, 1, 0, 1, 0, 1, 0, 1, 1, 1, 1, 1, 1, 1, 1, 1, 1, 1, 1, 1, 1, 1, 1, 1, 1, 1, 1, 1, 1, 1, 1, 1, 1, 1, 1, 1, 1, 1, 1, 1, 1, 1, 1, 1, 1, 1, 1, 1, 1, 1, 1, 1, 1, 1, 1, 0, 0, 0, 0, 0, 1, 2, 1, 1, 2, 1, 1, 1, 1])
_uv = me_cube.uv_layers.new(name='UVMap')
_uv.uv.foreach_set('vector', [0.1642, 0.1611, 0.1206, 0.1864, 0.1112, 0.05873, 0.1736, 0.0225, 0.8729, 0.07245, 0.9348, 0.07245, 0.9346, 0.09139, 0.8727, 0.09139, 0.7813, 0.2357, 0.7813, 0.1539, 0.8003, 0.154, 0.8003, 0.2358, 0.8003, 0.4224, 0.8003, 0.5042, 0.7813, 0.504, 0.7813, 0.4222, 0.3919, 0.893, 0.3919, 0.9465, 0.33, 0.9465, 0.33, 0.893, 0.8822, 0.3106, 0.8982, 0.3106, 0.8982, 0.5042, 0.8822, 0.5042, 0.1735, 0.2888, 0.1114, 0.3249, 0.1206, 0.1864, 0.1642, 0.1611, 0.2852, 0.4658, 0.2805, 0.4423, 0.2926, 0.4464, 0.2852, 0.4658, 0.2031, 0.8003, 0.1842, 0.8003, 0.1877, 0.7848, 0.2031, 0.7814, 0.2567, 0.8003, 0.2567, 0.7814, 0.2721, 0.7848, 0.2756, 0.8003, 0.8538, 0.4224, 0.8538, 0.4033, 0.8692, 0.4066, 0.8727, 0.4222, 0.8003, 0.4224, 0.7813, 0.4222, 0.7848, 0.4066, 0.8002, 0.4033, 0.4316, 0.2157, 0.4126, 0.2156, 0.4048, 0.2083, 0.4048, 0.189, 0.2926, 0.4464, 0.2805, 0.4423, 0.2805, 0.3705, 0.2926, 0.3661, 0.3219, 0.1754, 0.303, 0.1755, 0.2951, 0.1681, 0.2952, 0.1486, 0.2567, 0.8822, 0.2031, 0.8822, 0.2031, 0.8003, 0.2567, 0.8003, 0.1131, 0.8516, 0.1751, 0.8516, 0.175, 0.8706, 0.113, 0.8706, 0.2123, 0.08201, 0.2123, 0.2158, 0.1933, 0.2156, 0.1933, 0.08179, 0.504, 0.08182, 0.504, 0.2156, 0.4851, 0.2157, 0.4851, 0.08192, 0.2031, 0.7814, 0.2567, 0.7814, 0.2567, 0.8003, 0.2031, 0.8003, 0.8538, 0.4224, 0.8003, 0.4224, 0.8002, 0.4033, 0.8538, 0.4033, 0.8003, 0.08182, 0.8538, 0.08182, 0.8538, 0.1008, 0.8002, 0.1008, 0.8002, 0.135, 0.8003, 0.154, 0.2756, 0.8003, 0.2721, 0.7848, 0.8538, 0.154, 0.8003, 0.154, 0.8002, 0.135, 0.8538, 0.135, 0.303, 0.2573, 0.303, 0.1755, 0.3219, 0.1754, 0.3219, 0.2572, 0.2462, 0.9735, 0.1843, 0.9735, 0.1842, 0.9546, 0.2461, 0.9546, 0.504, 5.96e-08, 0.504, 0.08182, 0.4851, 0.08192, 0.4851, 0.0001007, 0.9697, 0.402, 0.9078, 0.402, 0.9077, 0.3831, 0.9696, 0.3831, 0.2847, 0.0, 0.2847, 0.08179, 0.2658, 0.08201, 0.2658, 0.0002177, 0.113, 0.943, 0.05111, 0.943, 0.05089, 0.9241, 0.1128, 0.9241, 0.4905, 0.2573, 0.4851, 0.2157, 0.504, 0.2156, 0.5132, 0.2572, 0.1842, 0.2572, 0.1933, 0.2156, 0.2123, 0.2158, 0.2069, 0.2575, 0.2658, 0.2158, 0.2658, 0.08201, 0.2847, 0.08179, 0.2847, 0.2156, 0.3944, 0.04167, 0.3944, 0.1755, 0.3755, 0.1754, 0.3755, 0.04157, 0.02853, 0.1448, 0.07213, 0.1701, 0.08145, 0.3087, 0.01915, 0.2725, 0.1728, 0.4689, 0.1219, 0.4689, 0.1219, 0.3533, 0.1728, 0.3533, 0.3413, 0.3754, 0.3922, 0.3754, 0.3922, 0.4943, 0.3413, 0.4942, 0.3219, 0.04157, 0.3219, 0.1754, 0.2952, 0.1486, 0.2952, 0.06833, 0.4316, 0.08192, 0.4316, 0.2157, 0.4048, 0.189, 0.4048, 0.1087, 0.009443, 0.5506, 0.0255, 0.5506, 0.0255, 0.7441, 0.009443, 0.7441, 0.8861, 0.3106, 0.8766, 0.3067, 0.8727, 0.2972, 0.8727, 0.2811, 0.8766, 0.2717, 0.8861, 0.2677, 0.9021, 0.2677, 0.9116, 0.2717, 0.9155, 0.2811, 0.9155, 0.2972, 0.9116, 0.3067, 0.9021, 0.3106, 0.4023, 0.8017, 0.3835, 0.807, 0.3675, 0.807, 0.3488, 0.8017, 0.3487, 0.8017, 0.4023, 0.8017, 0.5037, 0.6703, 0.4877, 0.6703, 0.4877, 0.4767, 0.5037, 0.4767, 0.3488, 0.8017, 0.3541, 0.8204, 0.3541, 0.8365, 0.3488, 0.8552, 0.3487, 0.8552, 0.3487, 0.8017, 0.3488, 0.8552, 0.3675, 0.8498, 0.3835, 0.8498, 0.4023, 0.8552, 0.4023, 0.8552, 0.3487, 0.8552, 0.4023, 0.8552, 0.3969, 0.8365, 0.3969, 0.8204, 0.4023, 0.8017, 0.4023, 0.8017, 0.4023, 0.8552, 0.3835, 0.8498, 0.393, 0.8459, 0.4023, 0.8552, 0.393, 0.8459, 0.3969, 0.8365, 0.4023, 0.8552, 0.3969, 0.8204, 0.393, 0.8109, 0.4023, 0.8017, 0.393, 0.8109, 0.3835, 0.807, 0.4023, 0.8017, 0.3541, 0.8365, 0.358, 0.8459, 0.3488, 0.8552, 0.358, 0.8459, 0.3675, 0.8498, 0.3488, 0.8552, 0.3675, 0.807, 0.358, 0.8109, 0.3488, 0.8017, 0.358, 0.8109, 0.3541, 0.8204, 0.3488, 0.8017, 0.3044, 0.2573, 0.3044, 0.4508, 0.2949, 0.4509, 0.2949, 0.2574, 0.4782, 0.6702, 0.4782, 0.4766, 0.4877, 0.4767, 0.4877, 0.6703, 0.8982, 0.5042, 0.8982, 0.3106, 0.9077, 0.3106, 0.9077, 0.5042, 0.5132, 0.4766, 0.5132, 0.6702, 0.5037, 0.6703, 0.5037, 0.4767, 0.0255, 0.7441, 0.0255, 0.5506, 0.03499, 0.5506, 0.03499, 0.7442, 0.8727, 0.5042, 0.8727, 0.3106, 0.8822, 0.3106, 0.8822, 0.5042, 0.3204, 0.4508, 0.3204, 0.2573, 0.3299, 0.2574, 0.3299, 0.4509, 0.0, 0.7442, 0.0, 0.5506, 0.009443, 0.5506, 0.009443, 0.7441, 0.3044, 0.2573, 0.3204, 0.2573, 0.3204, 0.4508, 0.3044, 0.4508, 0.2218, 0.08328, 0.2218, 0.2063, 0.2123, 0.2158, 0.2123, 0.08201, 0.2563, 0.2063, 0.2563, 0.08328, 0.2658, 0.08201, 0.2658, 0.2158, 0.2218, 0.2063, 0.2563, 0.2063, 0.2658, 0.2158, 0.2123, 0.2158, 0.2563, 0.08328, 0.2218, 0.08328, 0.2123, 0.08201, 0.2658, 0.08201, 0.4782, 0.4766, 0.4683, 0.565, 0.4634, 0.5655, 0.4734, 0.4772, 0.2459, 0.1726, 0.2459, 0.08374, 0.2535, 0.08374, 0.2535, 0.1724, 0.04974, 0.5511, 0.03979, 0.5797, 0.03499, 0.5791, 0.04494, 0.5506, 0.2306, 0.2007, 0.236, 0.2007, 0.242, 0.2007, 0.2475, 0.2007, 0.2528, 0.205, 0.2253, 0.205, 0.09296, 0.566, 0.09296, 0.443, 0.1071, 0.4409, 0.1095, 0.443, 0.1095, 0.5316, 0.4241, 0.3752, 0.4241, 0.4982, 0.4075, 0.4638, 0.4075, 0.3751, 0.4099, 0.3731, 0.8026, 0.5042, 0.8026, 0.5387, 0.7884, 0.5363, 0.7884, 0.5066, 0.2323, 0.1726, 0.23, 0.1995, 0.2218, 0.2063, 0.2246, 0.1724, 0.2481, 0.1995, 0.2459, 0.1726, 0.2535, 0.1724, 0.2563, 0.2063, 0.4255, 0.3731, 0.42, 0.373, 0.42, 0.3462, 0.4234, 0.3462, 0.4131, 0.3462, 0.4131, 0.373, 0.4075, 0.3731, 0.4097, 0.3462, 0.4683, 0.565, 0.4782, 0.5936, 0.4734, 0.5941, 0.4634, 0.5655, 0.4097, 0.2573, 0.4131, 0.2573, 0.4131, 0.3462, 0.4097, 0.3462, 0.03979, 0.5797, 0.04974, 0.668, 0.04494, 0.6675, 0.03499, 0.5791, 0.1929, 0.3468, 0.1975, 0.3705, 0.1855, 0.3661, 0.1929, 0.3468, 0.786, 0.507, 0.7884, 0.5066, 0.786, 0.5192, 0.786, 0.5146, 0.08778, 0.5347, 0.09152, 0.5352, 0.09243, 0.5407, 0.08778, 0.5407, 0.1929, 0.3468, 0.1933, 0.3393, 0.2123, 0.3394, 0.2136, 0.3528, 0.1929, 0.3468, 0.3413, 0.2576, 0.3922, 0.2576, 0.3922, 0.3754, 0.3413, 0.3754, 0.2022, 0.4548, 0.2136, 0.4599, 0.1929, 0.4658, 0.1975, 0.4423, 0.2658, 0.3394, 0.2847, 0.3393, 0.2852, 0.3468, 0.2852, 0.3468, 0.2645, 0.3528, 0.2926, 0.3661, 0.2805, 0.3705, 0.2852, 0.3468, 0.2852, 0.3468, 0.2758, 0.358, 0.2645, 0.3528, 0.2852, 0.3468, 0.2805, 0.3705, 0.1855, 0.3661, 0.1975, 0.3705, 0.1975, 0.4423, 0.1855, 0.4464, 0.2852, 0.4658, 0.2847, 0.4732, 0.2658, 0.4732, 0.2645, 0.4599, 0.2852, 0.4658, 0.1642, 0.1611, 0.1736, 0.0225, 0.1842, 0.01628, 0.1749, 0.1548, 0.4035, 0.3752, 0.4035, 0.494, 0.3922, 0.4943, 0.3922, 0.3754, 0.07213, 0.1701, 0.08139, 0.04239, 0.0921, 0.04864, 0.08283, 0.1764, 0.3299, 0.3751, 0.3299, 0.2573, 0.3413, 0.2576, 0.3413, 0.3754, 0.02853, 0.1448, 0.01915, 0.2725, 0.008382, 0.2662, 0.01769, 0.1385, 0.1106, 0.4689, 0.1106, 0.3533, 0.1219, 0.3533, 0.1219, 0.4689, 0.1206, 0.1864, 0.1114, 0.3249, 0.1006, 0.3312, 0.1098, 0.1927, 0.1842, 0.4689, 0.1842, 0.5847, 0.1728, 0.5848, 0.1728, 0.4689, 0.1735, 0.2888, 0.1642, 0.1611, 0.1749, 0.1548, 0.1842, 0.2826, 0.4035, 0.2574, 0.4035, 0.3752, 0.3922, 0.3754, 0.3922, 0.2576, 0.08145, 0.3087, 0.07213, 0.1701, 0.08283, 0.1764, 0.0921, 0.3149, 0.3299, 0.494, 0.3299, 0.3751, 0.3413, 0.3754, 0.3413, 0.4942, 0.01934, 0.0063, 0.02853, 0.1448, 0.01769, 0.1385, 0.008457, 0.0, 0.1106, 0.5847, 0.1106, 0.4689, 0.1219, 0.4689, 0.1219, 0.5848, 0.1112, 0.05873, 0.1206, 0.1864, 0.1098, 0.1927, 0.1005, 0.06497, 0.1842, 0.3533, 0.1842, 0.4689, 0.1728, 0.4689, 0.1728, 0.3533, 0.01934, 0.0063, 0.08139, 0.04239, 0.07213, 0.1701, 0.02853, 0.1448, 0.2123, 0.4732, 0.1933, 0.4732, 0.1929, 0.4658, 0.1929, 0.4658, 0.2136, 0.4599, 0.2022, 0.358, 0.1975, 0.3705, 0.1929, 0.3468, 0.2136, 0.3528, 0.2758, 0.4548, 0.2805, 0.4423, 0.2852, 0.4658, 0.2645, 0.4599, 0.2123, 0.4732, 0.2136, 0.4599, 0.2645, 0.4599, 0.2658, 0.4732, 0.4048, 0.08921, 0.4126, 0.08182, 0.4316, 0.08192, 0.4048, 0.1087, 0.1855, 0.4464, 0.1975, 0.4423, 0.1929, 0.4658, 0.1929, 0.4658, 0.2951, 0.04905, 0.303, 0.04167, 0.3219, 0.04157, 0.2952, 0.06833, 0.2031, 0.8003, 0.2031, 0.8822, 0.1842, 0.8821, 0.1842, 0.8003, 0.4851, 0.08192, 0.4316, 0.08192, 0.4316, 0.0001007, 0.4851, 0.0001007, 0.9077, 0.3831, 0.9077, 0.3295, 0.9696, 0.3295, 0.9696, 0.3831, 0.3985, 0.8706, 0.3985, 0.8587, 0.4023, 0.8552, 0.4024, 0.8741, 0.3985, 0.7981, 0.3985, 0.7862, 0.4024, 0.7827, 0.4023, 0.8017, 0.3526, 0.8587, 0.3526, 0.8706, 0.3488, 0.8741, 0.3487, 0.8552, 0.3526, 0.7862, 0.3526, 0.7981, 0.3487, 0.8017, 0.3488, 0.7827, 0.8002, 0.4033, 0.7848, 0.4066, 0.3488, 0.7827, 0.3487, 0.8017, 0.3526, 0.8706, 0.3985, 0.8706, 0.4024, 0.8741, 0.3488, 0.8741, 0.3985, 0.8587, 0.3526, 0.8587, 0.3487, 0.8552, 0.4023, 0.8552, 0.3985, 0.7862, 0.3526, 0.7862, 0.3488, 0.7827, 0.4024, 0.7827, 0.3526, 0.7981, 0.3985, 0.7981, 0.4023, 0.8017, 0.3487, 0.8017, 0.1877, 0.7848, 0.7813, 0.08192, 0.8003, 0.08182, 0.4024, 0.8741, 0.7682, 0.4767, 0.7282, 0.4699, 0.4241, 0.7384, 0.431, 0.7784, 0.7848, 0.4066, 0.8727, 0.1539, 0.8538, 0.154, 0.8538, 0.135, 0.3985, 0.8706, 0.3526, 0.8706, 0.3526, 0.8587, 0.3985, 0.8587, 0.3985, 0.7981, 0.3526, 0.7981, 0.3526, 0.7862, 0.3985, 0.7862, 0.113, 0.9241, 0.113, 0.8706, 0.175, 0.8706, 0.175, 0.9241, 0.8727, 0.4222, 0.8727, 0.504, 0.8538, 0.5042, 0.8538, 0.4224, 0.8727, 0.0, 0.9346, 3.196e-06, 0.9348, 0.01892, 0.8729, 0.01891, 0.8727, 0.135, 0.9346, 0.135, 0.9348, 0.1539, 0.8729, 0.1539, 0.4214, 0.9535, 0.4833, 0.9535, 0.4832, 0.9724, 0.4213, 0.9724, 0.9696, 0.4209, 0.9077, 0.4209, 0.9078, 0.402, 0.9697, 0.402, 0.2461, 0.901, 0.1842, 0.9011, 0.1843, 0.8822, 0.2462, 0.8822, 0.3755, 0.2572, 0.3755, 0.1754, 0.3944, 0.1755, 0.3944, 0.2573, 0.8538, 0.08182, 0.8538, 2.623e-06, 0.8727, 0.0001036, 0.8727, 0.08192, 0.8727, 0.1539, 0.8727, 0.2357, 0.8538, 0.2358, 0.8538, 0.154, 0.1751, 0.943, 0.1131, 0.943, 0.113, 0.9241, 0.175, 0.9241, 0.3299, 0.8741, 0.3918, 0.8741, 0.3919, 0.893, 0.33, 0.893, 0.9348, 0.01892, 0.9348, 0.07245, 0.8729, 0.07245, 0.8729, 0.01891, 0.9348, 0.1539, 0.9348, 0.2074, 0.8729, 0.2074, 0.8729, 0.1539, 0.05089, 0.9241, 0.05089, 0.8705, 0.1128, 0.8705, 0.1128, 0.9241, 0.2658, 0.08201, 0.2123, 0.08201, 0.2123, 0.0002177, 0.2658, 0.0002177, 0.3219, 0.1754, 0.3755, 0.1754, 0.3755, 0.2572, 0.3219, 0.2572, 0.7813, 0.08192, 0.7813, 9.906e-05, 0.8003, 0.0, 0.8003, 0.08182, 0.4213, 0.881, 0.4832, 0.881, 0.4833, 0.9, 0.4214, 0.9, 0.9697, 0.4934, 0.9078, 0.4934, 0.9077, 0.4744, 0.9696, 0.4744, 0.9746, 0.6922, 0.9126, 0.6922, 0.9127, 0.6732, 0.9746, 0.6732, 0.2463, 0.9546, 0.3082, 0.9546, 0.3082, 0.9735, 0.2462, 0.9735, 0.9746, 0.7835, 0.9126, 0.7835, 0.9127, 0.7646, 0.9746, 0.7646, 0.2123, 0.2576, 0.2123, 0.3394, 0.1933, 0.3393, 0.1933, 0.2575, 0.8538, 0.2358, 0.8003, 0.2358, 0.8003, 0.154, 0.8538, 0.154, 0.4126, 0.08182, 0.4126, 0.0, 0.4316, 0.0001007, 0.4316, 0.08192, 0.9078, 0.3106, 0.9697, 0.3106, 0.9696, 0.3295, 0.9077, 0.3295, 0.3918, 0.9655, 0.3299, 0.9655, 0.33, 0.9465, 0.3919, 0.9465, 0.2567, 0.8822, 0.2567, 0.8003, 0.2756, 0.8003, 0.2756, 0.8821, 0.9126, 0.7457, 0.9126, 0.6922, 0.9746, 0.6922, 0.9746, 0.7457, 0.3082, 0.9011, 0.2463, 0.9011, 0.2462, 0.8822, 0.3082, 0.8822, 0.1842, 0.9546, 0.1842, 0.9011, 0.2461, 0.901, 0.2461, 0.9546, 0.9077, 0.4744, 0.9077, 0.4209, 0.9696, 0.4209, 0.9696, 0.4744, 0.4833, 0.9, 0.4833, 0.9535, 0.4214, 0.9535, 0.4214, 0.9, 0.8003, 0.0, 0.8538, 2.623e-06, 0.8538, 0.08182, 0.8003, 0.08182, 0.2658, 0.3394, 0.2658, 0.2576, 0.2847, 0.2575, 0.2847, 0.3393, 0.9126, 0.8371, 0.9746, 0.8371, 0.9746, 0.856, 0.9127, 0.856, 0.9126, 0.7457, 0.9746, 0.7457, 0.9746, 0.7646, 0.9127, 0.7646, 0.9126, 0.8371, 0.9126, 0.7835, 0.9746, 0.7835, 0.9746, 0.8371, 0.2123, 0.0002177, 0.2123, 0.08201, 0.1933, 0.08179, 0.1933, 0.0, 0.1128, 0.8705, 0.05089, 0.8705, 0.05111, 0.8516, 0.113, 0.8516, 0.8729, 0.2074, 0.9348, 0.2074, 0.9346, 0.2264, 0.8727, 0.2264, 0.8538, 0.5042, 0.8003, 0.5042, 0.8003, 0.4224, 0.8538, 0.4224, 0.3082, 0.9011, 0.3082, 0.9546, 0.2463, 0.9546, 0.2463, 0.9011, 0.2323, 0.08374, 0.2323, 0.1726, 0.2246, 0.1724, 0.2246, 0.08374, 0.42, 0.3462, 0.42, 0.2573, 0.4234, 0.2573, 0.4234, 0.3462, 0.42, 0.2573, 0.42, 0.3462, 0.4131, 0.3462, 0.4131, 0.2573, 0.42, 0.3462, 0.42, 0.373, 0.4131, 0.373, 0.4131, 0.3462, 0.782, 0.518, 0.786, 0.5192, 0.786, 0.5237, 0.782, 0.5249, 0.786, 0.5146, 0.786, 0.5192, 0.782, 0.518, 0.7813, 0.5146, 0.786, 0.5283, 0.7813, 0.5283, 0.782, 0.5249, 0.786, 0.5237, 0.786, 0.5192, 0.7884, 0.5066, 0.7884, 0.5363, 0.786, 0.5237, 0.786, 0.5237, 0.7884, 0.5363, 0.786, 0.5359, 0.786, 0.5283, 0.09152, 0.5352, 0.08778, 0.5347, 0.08778, 0.5287, 0.09152, 0.5282, 0.08778, 0.5227, 0.09243, 0.5227, 0.09152, 0.5282, 0.08778, 0.5287, 0.2253, 0.205, 0.2528, 0.205, 0.2563, 0.2063, 0.2218, 0.2063, 0.2475, 0.2007, 0.242, 0.2007, 0.242, 0.1995, 0.2481, 0.1995, 0.2306, 0.2007, 0.2253, 0.205, 0.2218, 0.2063, 0.23, 0.1995, 0.2528, 0.205, 0.2475, 0.2007, 0.2481, 0.1995, 0.2563, 0.2063, 0.236, 0.2007, 0.2306, 0.2007, 0.23, 0.1995, 0.236, 0.1995, 0.242, 0.2007, 0.236, 0.2007, 0.236, 0.1995, 0.242, 0.1995, 0.2123, 0.2158, 0.2658, 0.2158, 0.2712, 0.2575, 0.2069, 0.2575, 0.2847, 0.4732, 0.2939, 0.5147, 0.2712, 0.5147, 0.2658, 0.4732, 0.4316, 0.2157, 0.4263, 0.2573, 0.4035, 0.2572, 0.4126, 0.2156, 0.303, 0.04167, 0.2939, 0.00012, 0.3166, 0.0, 0.3219, 0.04157, 0.2123, 0.4732, 0.2069, 0.5147, 0.1842, 0.5147, 0.1933, 0.4732, 0.2847, 0.2156, 0.2939, 0.2572, 0.2712, 0.2575, 0.2658, 0.2158, 0.3755, 0.04157, 0.3809, 0.0, 0.4035, 0.00012, 0.3944, 0.04167, 0.3755, 0.04157, 0.3219, 0.04157, 0.3166, 0.0, 0.3809, 0.0, 0.2123, 0.4732, 0.2658, 0.4732, 0.2712, 0.5147, 0.2069, 0.5147, 0.4316, 0.2157, 0.4851, 0.2157, 0.4905, 0.2573, 0.4263, 0.2573, 0.1315, 0.5662, 0.1348, 0.5637, 0.16, 0.5637, 0.1633, 0.5662, 0.1656, 0.5849, 0.1292, 0.5849, 0.4915, 0.7174, 0.4931, 0.7181, 0.4837, 0.7425, 0.4805, 0.7428, 0.2581, 0.3392, 0.2573, 0.3526, 0.2208, 0.3526, 0.2195, 0.3392, 0.1656, 0.5849, 0.1656, 0.53, 0.1728, 0.4689, 0.1728, 0.5848, 0.1292, 0.53, 0.1292, 0.5849, 0.1219, 0.5848, 0.1219, 0.4689, 0.1656, 0.53, 0.1292, 0.53, 0.1219, 0.4689, 0.1728, 0.4689, 0.2573, 0.3526, 0.2581, 0.3392, 0.2658, 0.3394, 0.2645, 0.3528, 0.2195, 0.3392, 0.2208, 0.3526, 0.2136, 0.3528, 0.2123, 0.3394, 0.2581, 0.3392, 0.2586, 0.2648, 0.2658, 0.2576, 0.2658, 0.3394, 0.2195, 0.2648, 0.2195, 0.3392, 0.2123, 0.3394, 0.2123, 0.2576, 0.03252, 0.7478, 0.0338, 0.7509, 0.00909, 0.7611, 0.00784, 0.7581, 0.3062, 0.8804, 0.2784, 0.8804, 0.2784, 0.8629, 0.3062, 0.8629, 0.5117, 0.7678, 0.5104, 0.7709, 0.4857, 0.7606, 0.487, 0.7576, 0.004272, 0.8499, 0.02946, 0.8499, 0.02947, 0.898, 0.00428, 0.898, 0.4523, 0.4766, 0.4523, 0.5044, 0.4255, 0.5045, 0.4255, 0.4767, 0.03531, 0.846, 0.0336, 0.8484, 0.01367, 0.8013, 0.01526, 0.8007, 0.2797, 0.7814, 0.3049, 0.7814, 0.3049, 0.834, 0.2797, 0.834, 0.07648, 0.5506, 0.07648, 0.5779, 0.04974, 0.5779, 0.04974, 0.5506, 0.257, 0.269, 0.2529, 0.2717, 0.2251, 0.2717, 0.2211, 0.269, 0.2195, 0.2648, 0.2586, 0.2648, 0.2556, 0.2859, 0.2556, 0.2789, 0.2557, 0.2756, 0.257, 0.269, 0.2586, 0.2648, 0.2581, 0.3392, 0.2211, 0.269, 0.2222, 0.2756, 0.2222, 0.2789, 0.222, 0.2859, 0.2195, 0.3392, 0.2195, 0.2648, 0.03034, 0.9327, 0.002963, 0.9327, 0.002974, 0.923, 0.03035, 0.923, 0.1316, 0.5541, 0.1318, 0.559, 0.1318, 0.5615, 0.1315, 0.5662, 0.1292, 0.5849, 0.1292, 0.53, 0.1632, 0.5541, 0.16, 0.5566, 0.1348, 0.5566, 0.1316, 0.5541, 0.1292, 0.53, 0.1656, 0.53, 0.1633, 0.5662, 0.163, 0.5615, 0.163, 0.559, 0.1632, 0.5541, 0.1656, 0.53, 0.1656, 0.5849, 0.00784, 0.7581, 0.00909, 0.7611, 0.005815, 0.7762, 0.002647, 0.7759, 0.487, 0.7576, 0.4857, 0.7606, 0.4805, 0.7428, 0.4837, 0.7425, 0.3049, 0.834, 0.3062, 0.8629, 0.2784, 0.8629, 0.2797, 0.834, 0.00428, 0.898, 0.02947, 0.898, 0.03035, 0.923, 0.002974, 0.923, 0.2477, 0.3132, 0.2429, 0.3169, 0.2348, 0.3169, 0.23, 0.3132, 0.2229, 0.2858, 0.2251, 0.283, 0.2525, 0.2829, 0.2547, 0.2858, 0.01526, 0.8007, 0.01367, 0.8013, 0.002647, 0.7759, 0.005815, 0.7762, 0.871, 0.1067, 0.8593, 0.1067, 0.8593, 0.101, 0.871, 0.101, 0.5076, 0.922, 0.5125, 0.9222, 0.5081, 0.9314, 0.5031, 0.9312, 0.2513, 0.3326, 0.2479, 0.3259, 0.2473, 0.3209, 0.2477, 0.3132, 0.2547, 0.2858, 0.2556, 0.2859, 0.2581, 0.3392, 0.871, 0.1255, 0.8593, 0.1255, 0.8593, 0.116, 0.871, 0.116, 0.09964, 0.566, 0.1036, 0.5693, 0.09823, 0.5699, 0.09347, 0.5714, 0.09296, 0.5709, 0.5031, 0.9312, 0.5081, 0.9314, 0.5079, 0.9407, 0.5029, 0.9405, 0.871, 0.116, 0.8593, 0.116, 0.8593, 0.1067, 0.871, 0.1067, 0.23, 0.3132, 0.2304, 0.321, 0.2297, 0.3259, 0.2263, 0.3326, 0.2195, 0.3392, 0.222, 0.2859, 0.2229, 0.2858, 0.2263, 0.3326, 0.233, 0.3299, 0.2447, 0.3299, 0.2513, 0.3326, 0.2581, 0.3392, 0.2195, 0.3392, 0.5857, 0.9344, 0.5807, 0.9346, 0.5804, 0.9253, 0.5855, 0.9251, 0.5901, 0.9436, 0.5851, 0.9438, 0.5807, 0.9346, 0.5857, 0.9344, 0.7938, 0.2546, 0.7857, 0.2546, 0.7857, 0.2453, 0.7938, 0.2453, 0.2348, 0.3169, 0.2304, 0.321, 0.23, 0.3132, 0.2473, 0.3209, 0.2429, 0.3169, 0.2477, 0.3132, 0.2297, 0.3259, 0.233, 0.3299, 0.2263, 0.3326, 0.2447, 0.3299, 0.2479, 0.3259, 0.2513, 0.3326, 0.5052, 0.9461, 0.5029, 0.9405, 0.5079, 0.9407, 0.5125, 0.9487, 0.5119, 0.9495, 0.5828, 0.9196, 0.5895, 0.9162, 0.5901, 0.9171, 0.5855, 0.9251, 0.5804, 0.9253, 0.1036, 0.5693, 0.1036, 0.581, 0.09823, 0.5804, 0.09823, 0.5699, 0.4992, 0.9311, 0.5036, 0.9219, 0.5076, 0.922, 0.5031, 0.9312, 0.5807, 0.9346, 0.5851, 0.9438, 0.5811, 0.9439, 0.5767, 0.9347, 0.7857, 0.2546, 0.7857, 0.2639, 0.7813, 0.2639, 0.7813, 0.2545, 0.7938, 0.2639, 0.7938, 0.2546, 0.7982, 0.2545, 0.7982, 0.2639, 0.7938, 0.2546, 0.7938, 0.2453, 0.7982, 0.2452, 0.7982, 0.2545, 0.5013, 0.9463, 0.4989, 0.9404, 0.5029, 0.9405, 0.5052, 0.9461, 0.4989, 0.9404, 0.4992, 0.9311, 0.5031, 0.9312, 0.5029, 0.9405, 0.5828, 0.9196, 0.5804, 0.9253, 0.5765, 0.9254, 0.5789, 0.9195, 0.5804, 0.9253, 0.5807, 0.9346, 0.5767, 0.9347, 0.5765, 0.9254, 0.7857, 0.2453, 0.7857, 0.2546, 0.7813, 0.2545, 0.7813, 0.2452, 0.7938, 0.2639, 0.7857, 0.2639, 0.7857, 0.2546, 0.7938, 0.2546, 0.7813, 0.2452, 0.7858, 0.2374, 0.7865, 0.2378, 0.7857, 0.2453, 0.7938, 0.2453, 0.793, 0.2378, 0.7937, 0.2374, 0.7982, 0.2452, 0.09823, 0.5804, 0.1036, 0.581, 0.09972, 0.5843, 0.09296, 0.5794, 0.09347, 0.5789, 0.09347, 0.5789, 0.09347, 0.5714, 0.09823, 0.5699, 0.09823, 0.5804, 0.786, 0.2358, 0.7865, 0.2378, 0.7858, 0.2374, 0.7855, 0.2365, 0.793, 0.2378, 0.7935, 0.2358, 0.794, 0.2365, 0.7937, 0.2374, 0.786, 0.2358, 0.7935, 0.2358, 0.793, 0.2378, 0.7865, 0.2378, 0.7865, 0.2378, 0.793, 0.2378, 0.7938, 0.2453, 0.7857, 0.2453, 0.16, 0.5637, 0.163, 0.5615, 0.1633, 0.5662, 0.163, 0.559, 0.16, 0.5566, 0.1632, 0.5541, 0.1348, 0.5566, 0.1318, 0.559, 0.1316, 0.5541, 0.1318, 0.5615, 0.1348, 0.5637, 0.1315, 0.5662, 0.2557, 0.2756, 0.2529, 0.2717, 0.257, 0.269, 0.2251, 0.2717, 0.2222, 0.2756, 0.2211, 0.269, 0.2525, 0.2829, 0.2556, 0.2789, 0.2556, 0.2859, 0.2547, 0.2858, 0.2222, 0.2789, 0.2251, 0.283, 0.2229, 0.2858, 0.222, 0.2859, 0.5117, 0.7678, 0.487, 0.7576, 0.4885, 0.7539, 0.5132, 0.7642, 0.00909, 0.7611, 0.0338, 0.7509, 0.03531, 0.7545, 0.01062, 0.7648, 0.03252, 0.7478, 0.00784, 0.7581, 0.006303, 0.7545, 0.03099, 0.7442, 0.4857, 0.7606, 0.5104, 0.7709, 0.5089, 0.7745, 0.4842, 0.7642, 0.03243, 0.8484, 0.03244, 0.898, 0.02947, 0.898, 0.02946, 0.8499, 0.00132, 0.898, 0.001312, 0.8484, 0.004272, 0.8499, 0.00428, 0.898, 0.2797, 0.7814, 0.2797, 0.834, 0.2768, 0.8341, 0.2768, 0.7829, 0.3079, 0.7829, 0.3079, 0.8341, 0.3049, 0.834, 0.3049, 0.7814, 0.002974, 0.923, 0.002963, 0.9327, 0.0, 0.9367, 1.476e-05, 0.9242, 0.4842, 0.7642, 0.4779, 0.7431, 0.4805, 0.7428, 0.4857, 0.7606, 0.03344, 0.9242, 0.03346, 0.9367, 0.03034, 0.9327, 0.03035, 0.923, 0.00784, 0.7581, 0.002647, 0.7759, 0.0, 0.7757, 0.006303, 0.7545, 0.00428, 0.898, 0.002974, 0.923, 1.476e-05, 0.9242, 0.00132, 0.898, 0.03244, 0.898, 0.03344, 0.9242, 0.03035, 0.923, 0.02947, 0.898, 0.3079, 0.8341, 0.3092, 0.8618, 0.3062, 0.8629, 0.3049, 0.834, 0.2797, 0.834, 0.2784, 0.8629, 0.2756, 0.8618, 0.2768, 0.8341, 0.5115, 0.6703, 0.5132, 0.6728, 0.4931, 0.7181, 0.4915, 0.7174, 0.1642, 0.1611, 0.1206, 0.1864, 0.1112, 0.05873, 0.1736, 0.0225, 0.02853, 0.1448, 0.07213, 0.1701, 0.08145, 0.3087, 0.01915, 0.2725, 0.1728, 0.4689, 0.1219, 0.4689, 0.1219, 0.3533, 0.1728, 0.3533, 0.3413, 0.3754, 0.3922, 0.3754, 0.3922, 0.4943, 0.3413, 0.4942, 0.1642, 0.1611, 0.1736, 0.0225, 0.1842, 0.01628, 0.1749, 0.1548, 0.4035, 0.3752, 0.4035, 0.494, 0.3922, 0.4943, 0.3922, 0.3754, 0.02853, 0.1448, 0.01915, 0.2725, 0.008382, 0.2662, 0.01769, 0.1385, 0.1106, 0.4689, 0.1106, 0.3533, 0.1219, 0.3533, 0.1219, 0.4689, 0.08145, 0.3087, 0.07213, 0.1701, 0.08283, 0.1764, 0.0921, 0.3149, 0.3299, 0.494, 0.3299, 0.3751, 0.3413, 0.3754, 0.3413, 0.4942, 0.1112, 0.05873, 0.1206, 0.1864, 0.1098, 0.1927, 0.1005, 0.06497, 0.1842, 0.3533, 0.1842, 0.4689, 0.1728, 0.4689, 0.1728, 0.3533, 0.3922, 0.4943, 0.3922, 0.4943, 0.3413, 0.4942, 0.3413, 0.4942, 0.4035, 0.494, 0.4035, 0.494, 0.3922, 0.4943, 0.3922, 0.4943, 0.1736, 0.0225, 0.1736, 0.0225, 0.1842, 0.01628, 0.4035, 0.494, 0.1112, 0.05873, 0.1112, 0.05873, 0.1736, 0.0225, 0.1736, 0.0225, 0.1005, 0.06497, 0.1005, 0.06497, 0.1112, 0.05873, 0.1112, 0.05873, 0.1728, 0.3533, 0.1728, 0.3533, 0.1842, 0.3533, 0.1005, 0.06497, 0.1219, 0.3533, 0.1219, 0.3533, 0.1728, 0.3533, 0.1728, 0.3533, 0.3413, 0.4942, 0.3413, 0.4942, 0.3299, 0.494, 0.3299, 0.494, 0.3299, 0.494, 0.3299, 0.494, 0.08145, 0.3087, 0.08145, 0.3087, 0.08145, 0.3087, 0.08145, 0.3087, 0.01915, 0.2725, 0.01915, 0.2725, 0.01915, 0.2725, 0.01915, 0.2725, 0.008382, 0.2662, 0.008382, 0.2662, 0.008382, 0.2662, 0.008382, 0.2662, 0.1219, 0.3533, 0.1219, 0.3533, 0.4035, 0.3752, 0.3922, 0.3754, 0.3413, 0.3754, 0.3299, 0.3751, 0.07213, 0.1701, 0.02853, 0.1448, 0.01769, 0.1385, 0.1219, 0.4689, 0.1728, 0.4689, 0.1842, 0.4689, 0.1206, 0.1864, 0.1642, 0.1611, 0.4354, 0.08567, 0.4814, 0.08567, 0.4814, 0.08567, 0.4354, 0.08567, 0.3717, 0.1716, 0.3257, 0.1716, 0.3257, 0.1716, 0.3717, 0.1716, 0.2721, 0.7848, 0.2567, 0.7814, 0.4023, 0.8017, 0.8002, 0.135, 0.3705, 0.8407, 0.3773, 0.8007, 0.2783, 0.7857, 0.2383, 0.7925, 0.2031, 0.7814, 0.1877, 0.7848, 0.4024, 0.8741, 0.4023, 0.8552, 0.8727, 0.08192, 0.8692, 0.4066, 0.8538, 0.1008, 0.8538, 0.08182, 0.8692, 0.4066, 0.8538, 0.4033, 0.3487, 0.8552, 0.8538, 0.1008, 0.4814, 0.212, 0.4814, 0.08567, 0.4851, 0.08192, 0.4851, 0.2157, 0.3717, 0.1716, 0.3717, 0.04531, 0.3755, 0.04157, 0.3755, 0.1754, 0.4353, 0.212, 0.4814, 0.212, 0.4851, 0.2157, 0.4316, 0.2157, 0.4814, 0.08567, 0.4354, 0.08567, 0.4316, 0.08192, 0.4851, 0.08192, 0.3717, 0.04531, 0.3257, 0.04531, 0.3219, 0.04157, 0.3755, 0.04157, 0.3257, 0.1716, 0.3717, 0.1716, 0.3755, 0.1754, 0.3219, 0.1754, 0.3257, 0.04531, 0.3257, 0.1716, 0.3219, 0.1754, 0.3219, 0.04157, 0.4354, 0.08567, 0.4353, 0.212, 0.4316, 0.2157, 0.4316, 0.08192, 0.366, 0.05103, 0.366, 0.1659, 0.3314, 0.1659, 0.3314, 0.05103, 0.4757, 0.09138, 0.4757, 0.2063, 0.4411, 0.2063, 0.4411, 0.09138, 0.3717, 0.04531, 0.3717, 0.1716, 0.3717, 0.1716, 0.3717, 0.04531, 0.3257, 0.1716, 0.3257, 0.04531, 0.3257, 0.04531, 0.3257, 0.1716, 0.3257, 0.04531, 0.3717, 0.04531, 0.3717, 0.04531, 0.3257, 0.04531, 0.4814, 0.212, 0.4353, 0.212, 0.4353, 0.212, 0.4814, 0.212, 0.4814, 0.08567, 0.4814, 0.212, 0.4814, 0.212, 0.4814, 0.08567, 0.4353, 0.212, 0.4354, 0.08567, 0.4354, 0.08567, 0.4353, 0.212, 0.4757, 0.2063, 0.4757, 0.09138, 0.4814, 0.08567, 0.4814, 0.212, 0.366, 0.1659, 0.366, 0.05103, 0.3717, 0.04531, 0.3717, 0.1716, 0.4411, 0.2063, 0.4757, 0.2063, 0.4814, 0.212, 0.4353, 0.212, 0.4757, 0.09138, 0.4411, 0.09138, 0.4354, 0.08567, 0.4814, 0.08567, 0.366, 0.05103, 0.3314, 0.05103, 0.3257, 0.04531, 0.3717, 0.04531, 0.3314, 0.1659, 0.366, 0.1659, 0.3717, 0.1716, 0.3257, 0.1716, 0.3314, 0.05103, 0.3314, 0.1659, 0.3257, 0.1716, 0.3257, 0.04531, 0.4411, 0.09138, 0.4411, 0.2063, 0.4353, 0.212, 0.4354, 0.08567, 0.5749, 0.8293, 0.5749, 0.8936, 0.5358, 0.8936, 0.5358, 0.8293, 0.7794, 0.8293, 0.7794, 0.8935, 0.7403, 0.8935, 0.7403, 0.8293, 0.7175, 0.8292, 0.7175, 0.8935, 0.6784, 0.8935, 0.6784, 0.8292, 0.7403, 0.8935, 0.7404, 0.9162, 0.7218, 0.912, 0.7176, 0.8935, 0.5358, 0.8293, 0.5132, 0.8293, 0.5174, 0.8107, 0.5359, 0.8066, 0.02221, 0.3539, 0.0, 0.3539, 0.004373, 0.3354, 0.02268, 0.3312, 0.7403, 0.8293, 0.7176, 0.8293, 0.7218, 0.8107, 0.7404, 0.8065, 0.02221, 0.4182, 0.02268, 0.4409, 0.004373, 0.4367, 2.98e-08, 0.4182, 0.6784, 0.8935, 0.6785, 0.9162, 0.66, 0.9121, 0.6558, 0.8935, 0.6144, 0.8935, 0.6369, 0.8935, 0.6326, 0.9121, 0.6142, 0.9162, 0.08637, 0.3539, 0.08684, 0.3312, 0.1056, 0.3354, 0.1095, 0.3539, 0.5358, 0.8936, 0.5359, 0.9162, 0.5174, 0.912, 0.5132, 0.8935, 0.6144, 0.8292, 0.6142, 0.8066, 0.6326, 0.8107, 0.6369, 0.8293, 0.6784, 0.8292, 0.6558, 0.8293, 0.66, 0.8107, 0.6785, 0.8065, 0.08637, 0.4182, 0.1095, 0.4182, 0.1056, 0.4367, 0.08684, 0.4409, 0.7176, 0.8935, 0.7176, 0.8293, 0.7403, 0.8293, 0.7403, 0.8935, 0.6144, 0.8935, 0.6144, 0.8292, 0.6369, 0.8293, 0.6369, 0.8935, 0.5358, 0.8293, 0.5358, 0.8936, 0.5132, 0.8935, 0.5132, 0.8293, 0.6784, 0.8292, 0.6784, 0.8935, 0.6558, 0.8935, 0.6558, 0.8293, 0.7175, 0.8292, 0.6784, 0.8292, 0.6785, 0.8065, 0.7176, 0.8065, 0.575, 0.8066, 0.6142, 0.8066, 0.6144, 0.8292, 0.5753, 0.8292, 0.7794, 0.8293, 0.7403, 0.8293, 0.7404, 0.8065, 0.7795, 0.8065, 0.7176, 0.9162, 0.6785, 0.9162, 0.6784, 0.8935, 0.7175, 0.8935, 0.5749, 0.8293, 0.5358, 0.8293, 0.5359, 0.8066, 0.575, 0.8066, 0.7795, 0.9162, 0.7404, 0.9162, 0.7403, 0.8935, 0.7794, 0.8935, 0.5753, 0.8935, 0.5753, 0.8292, 0.6144, 0.8292, 0.6144, 0.8935, 0.5164, 0.03537, 0.5164, 0.09961, 0.5132, 0.1003, 0.5132, 0.03472, 0.6355, 0.1476, 0.6128, 0.1382, 0.6134, 0.135, 0.6378, 0.1453, 0.5486, 0.003247, 0.5258, 0.01265, 0.5235, 0.01031, 0.5479, 0.0, 0.5486, 0.2667, 0.6128, 0.2667, 0.6134, 0.2699, 0.5479, 0.2699, 0.5485, 0.2732, 0.5258, 0.2826, 0.5235, 0.2803, 0.5479, 0.2699, 0.6142, 0.9162, 0.575, 0.9162, 0.5753, 0.8935, 0.6144, 0.8935, 0.6354, 0.4176, 0.6127, 0.4082, 0.6133, 0.4049, 0.6377, 0.4152, 0.5358, 0.8936, 0.5749, 0.8936, 0.575, 0.9162, 0.5359, 0.9162, 0.5485, 0.4017, 0.6127, 0.4017, 0.6133, 0.4049, 0.5479, 0.4049, 0.6128, 0.2667, 0.6355, 0.2573, 0.6378, 0.2596, 0.6134, 0.2699, 0.5258, 0.01265, 0.5164, 0.03537, 0.5132, 0.03472, 0.5235, 0.01031, 0.6449, 0.2346, 0.6449, 0.1703, 0.6482, 0.1697, 0.6482, 0.2352, 0.5258, 0.3923, 0.5485, 0.4017, 0.5479, 0.4049, 0.5235, 0.3946, 0.6448, 0.4403, 0.6354, 0.4176, 0.6377, 0.4152, 0.648, 0.4397, 0.5164, 0.3053, 0.5164, 0.3696, 0.5132, 0.3702, 0.5132, 0.3047, 0.5131, 0.2801, 0.5131, 0.3443, 0.4255, 0.3443, 0.4255, 0.2801, 0.6127, 0.4082, 0.5485, 0.4082, 0.5479, 0.4049, 0.6133, 0.4049, 0.8689, 0.2927, 0.8689, 0.3569, 0.7813, 0.3569, 0.7813, 0.2927, 0.6355, 0.2573, 0.6449, 0.2346, 0.6482, 0.2352, 0.6378, 0.2596, 0.5131, 0.3897, 0.5131, 0.4539, 0.4255, 0.4539, 0.4255, 0.3897, 0.5164, 0.5045, 0.5258, 0.5272, 0.5235, 0.5296, 0.5132, 0.5052, 0.5131, 0.3897, 0.4255, 0.3897, 0.4257, 0.367, 0.5132, 0.367, 0.6128, 0.1382, 0.5486, 0.1382, 0.5479, 0.135, 0.6134, 0.135, 0.0, 0.4409, 0.08751, 0.4409, 0.08777, 0.4636, 0.0002612, 0.4636, 0.6128, 0.003247, 0.5486, 0.003247, 0.5479, 0.0, 0.6134, 7.451e-08, 0.4255, 0.3443, 0.5131, 0.3443, 0.5132, 0.367, 0.4257, 0.367, 0.5164, 0.3696, 0.5258, 0.3923, 0.5235, 0.3946, 0.5132, 0.3702, 0.08751, 0.5506, 0.0, 0.5505, 0.0002612, 0.5278, 0.08777, 0.5278, 0.6355, 0.1223, 0.6449, 0.09961, 0.6482, 0.1003, 0.6378, 0.1247, 0.8689, 0.2927, 0.7813, 0.2927, 0.7814, 0.2699, 0.8689, 0.2699, 0.6127, 0.2732, 0.5485, 0.2732, 0.5479, 0.2699, 0.6133, 0.27, 0.5132, 0.4766, 0.4257, 0.4766, 0.4255, 0.4539, 0.5131, 0.4539, 0.5164, 0.4403, 0.5164, 0.5045, 0.5132, 0.5052, 0.5132, 0.4396, 0.5131, 0.2801, 0.4255, 0.2801, 0.4257, 0.2573, 0.5132, 0.2573, 0.6448, 0.3053, 0.6354, 0.2826, 0.6377, 0.2803, 0.648, 0.3047, 0.8689, 0.3796, 0.7814, 0.3796, 0.7813, 0.3569, 0.8689, 0.3569, 0.5258, 0.5272, 0.5485, 0.5367, 0.5479, 0.5399, 0.5235, 0.5296, 0.0002612, 0.5278, 0.0002612, 0.4636, 0.08777, 0.4636, 0.08777, 0.5278, 0.3284, 0.4754, 0.3284, 0.5409, 0.3199, 0.5409, 0.3199, 0.4754, 0.04974, 0.8967, 0.04127, 0.8967, 0.0412, 0.8723, 0.04968, 0.8723, 0.4719, 0.6186, 0.4634, 0.6186, 0.4636, 0.5941, 0.4721, 0.5941, 0.3199, 0.6796, 0.3284, 0.6796, 0.3285, 0.7041, 0.32, 0.7041, 0.04968, 0.8068, 0.0412, 0.8068, 0.04127, 0.7824, 0.04974, 0.7824, 0.3284, 0.6796, 0.3199, 0.6796, 0.3202, 0.6552, 0.3287, 0.6552, 0.04113, 0.758, 0.04961, 0.758, 0.04974, 0.7824, 0.04127, 0.7824, 0.3287, 0.5653, 0.3202, 0.5653, 0.3199, 0.5409, 0.3284, 0.5409, 0.32, 0.7696, 0.3285, 0.7696, 0.3284, 0.794, 0.3199, 0.794, 0.32, 0.7696, 0.32, 0.7041, 0.3285, 0.7041, 0.3285, 0.7696, 0.04968, 0.8068, 0.04968, 0.8723, 0.0412, 0.8723, 0.0412, 0.8068, 0.4719, 0.6186, 0.4719, 0.6841, 0.4634, 0.6841, 0.4634, 0.6186, 0.04961, 0.6925, 0.04961, 0.758, 0.04113, 0.758, 0.04113, 0.6925, 0.3284, 0.8184, 0.3284, 0.8839, 0.3199, 0.8839, 0.3199, 0.8184, 0.3093, 0.8713, 0.3093, 0.8058, 0.3178, 0.8058, 0.3178, 0.8713, 0.3093, 0.8713, 0.3178, 0.8713, 0.3177, 0.8957, 0.3092, 0.8957, 0.3199, 0.5653, 0.3284, 0.5653, 0.3287, 0.5897, 0.3202, 0.5897, 0.4634, 0.6841, 0.4719, 0.6841, 0.4721, 0.7084, 0.4636, 0.7084, 0.3202, 0.4509, 0.3287, 0.4509, 0.3284, 0.4754, 0.3199, 0.4754, 0.3284, 0.8184, 0.3199, 0.8184, 0.32, 0.794, 0.3284, 0.794, 0.3092, 0.7814, 0.3177, 0.7814, 0.3178, 0.8058, 0.3093, 0.8058, 0.04961, 0.6925, 0.04113, 0.6925, 0.04127, 0.668, 0.04974, 0.668, 0.3284, 0.9083, 0.32, 0.9083, 0.3199, 0.8839, 0.3284, 0.8839, 0.3202, 0.6552, 0.3202, 0.5897, 0.3287, 0.5897, 0.3287, 0.6552, 0.6127, 0.4017, 0.6354, 0.3923, 0.6377, 0.3946, 0.6133, 0.4049, 0.5164, 0.09961, 0.5258, 0.1223, 0.5235, 0.1247, 0.5132, 0.1003, 0.5258, 0.2826, 0.5164, 0.3053, 0.5132, 0.3047, 0.5235, 0.2803, 0.6448, 0.5045, 0.6448, 0.4403, 0.648, 0.4397, 0.648, 0.5052, 0.5258, 0.2573, 0.5486, 0.2667, 0.5479, 0.2699, 0.5235, 0.2596, 0.6354, 0.5273, 0.6448, 0.5045, 0.648, 0.5052, 0.6377, 0.5296, 0.6449, 0.1703, 0.6355, 0.1476, 0.6378, 0.1453, 0.6482, 0.1697, 0.6449, 0.03537, 0.6355, 0.01265, 0.6378, 0.01031, 0.6482, 0.03472, 0.6354, 0.3923, 0.6448, 0.3696, 0.648, 0.3702, 0.6377, 0.3946, 0.5258, 0.1223, 0.5486, 0.1317, 0.5479, 0.135, 0.5235, 0.1247, 0.6448, 0.3696, 0.6448, 0.3053, 0.648, 0.3047, 0.648, 0.3702, 0.5258, 0.4176, 0.5164, 0.4403, 0.5132, 0.4396, 0.5235, 0.4152, 0.5164, 0.2346, 0.5258, 0.2573, 0.5235, 0.2596, 0.5132, 0.2352, 0.6127, 0.5367, 0.6354, 0.5273, 0.6377, 0.5296, 0.6133, 0.5399, 0.5164, 0.1703, 0.5164, 0.2346, 0.5132, 0.2352, 0.5132, 0.1697, 0.6355, 0.01265, 0.6128, 0.003247, 0.6134, 7.451e-08, 0.6378, 0.01031, 0.5486, 0.1382, 0.5258, 0.1476, 0.5235, 0.1453, 0.5479, 0.135, 0.5486, 0.1317, 0.6128, 0.1317, 0.6134, 0.135, 0.5479, 0.135, 0.5485, 0.4082, 0.5258, 0.4176, 0.5235, 0.4152, 0.5479, 0.4049, 0.6354, 0.2826, 0.6127, 0.2732, 0.6133, 0.27, 0.6377, 0.2803, 0.5485, 0.5367, 0.6127, 0.5367, 0.6133, 0.5399, 0.5479, 0.5399, 0.6128, 0.1317, 0.6355, 0.1223, 0.6378, 0.1247, 0.6134, 0.135, 0.5258, 0.1476, 0.5164, 0.1703, 0.5132, 0.1697, 0.5235, 0.1453, 0.6449, 0.09961, 0.6449, 0.03537, 0.6482, 0.03472, 0.6482, 0.1003, 0.6369, 0.8935, 0.6369, 0.8293, 0.08637, 0.4182, 0.08637, 0.3539, 0.02221, 0.4182, 0.08637, 0.4182, 0.08684, 0.4409, 0.6558, 0.8935, 0.02221, 0.3539, 0.02221, 0.4182, 2.98e-08, 0.4182, 0.7176, 0.8935, 0.5132, 0.8293, 0.5132, 0.8935, 0.08637, 0.3539, 0.02221, 0.3539, 0.08637, 0.4182, 0.02221, 0.4182, 0.02221, 0.3539, 0.08637, 0.3539, 0.2123, 0.2576, 0.2658, 0.2576, 0.2586, 0.2648, 0.2195, 0.2648, 0.3773, 0.8007, 0.3705, 0.8407, 0.4023, 0.8552, 0.4023, 0.8017, 0.2383, 0.7925, 0.2783, 0.7857, 0.2567, 0.7814, 0.2031, 0.7814, 0.7282, 0.4699, 0.7682, 0.4767, 0.8538, 0.4033, 0.8002, 0.4033, 0.431, 0.7784, 0.4241, 0.7384, 0.3487, 0.8017, 0.3487, 0.8552, 0.4241, 0.7384, 0.7282, 0.4699, 0.8002, 0.4033, 0.3487, 0.8017, 0.2783, 0.7857, 0.3773, 0.8007, 0.4023, 0.8017, 0.2567, 0.7814, 0.3705, 0.8407, 0.2383, 0.7925, 0.2031, 0.7814, 0.4023, 0.8552, 0.7682, 0.4767, 0.431, 0.7784, 0.3487, 0.8552, 0.8538, 0.4033])
me_cube.materials.append(mat_material)
me_cube.materials.append(mat_material_001)
me_cube.materials.append(mat_material_003)
me_cube.use_remesh_preserve_volume = False
me_cube.use_remesh_preserve_attributes = False
me_cube.use_mirror_vertex_groups = False
me_cube.update()
me_cube_001 = bpy.data.meshes.new('Cube.001')
me_cube_001.from_pydata([(0.05835, 0.1862, 0.05), (0.04341, 0.1692, 0.05), (0.05362, 0.1738, 0.05), (-0.05835, 0.1862, 0.05), (-0.04341, 0.1692, 0.05), (-0.05362, 0.1738, 0.05), (0.05835, 0.3138, 0.05), (0.04341, 0.3308, 0.05), (0.05363, 0.3262, 0.05), (-0.05835, 0.3138, 0.05), (-0.04341, 0.3308, 0.05), (-0.05363, 0.3262, 0.05), (0.04755, 0.15, 0.03), (0.04755, 0.18, 0.0), (0.07755, 0.1826, 0.03), (0.04755, 0.1587, 0.008787), (0.06487, 0.1632, 0.01268), (0.06876, 0.1813, 0.008787), (0.06872, 0.1595, 0.03), (-0.04755, 0.15, 0.03), (-0.07755, 0.1826, 0.03), (-0.04755, 0.18, 0.0), (-0.06876, 0.1601, 0.03), (-0.06487, 0.1632, 0.01268), (-0.06876, 0.1813, 0.008787), (-0.04755, 0.1582, 0.008787), (0.07755, 0.3174, 0.03), (0.04755, 0.32, 0.0), (0.04755, 0.35, 0.03), (0.06876, 0.3187, 0.008787), (0.06487, 0.3368, 0.01268), (0.04755, 0.3418, 0.008787), (0.06876, 0.34, 0.03), (-0.07755, 0.3174, 0.03), (-0.04755, 0.35, 0.03), (-0.04755, 0.32, 0.0), (-0.06872, 0.3405, 0.03), (-0.06487, 0.3368, 0.01268), (-0.04755, 0.3413, 0.008787), (-0.06876, 0.3187, 0.008787), (-0.07755, 0.1827, 0.05), (-0.06876, 0.1595, 0.05), (-0.04755, 0.15, 0.05), (0.07755, 0.3173, 0.05), (0.06876, 0.3405, 0.05), (0.04755, 0.35, 0.05), (-0.06876, 0.3405, 0.05), (-0.04755, 0.35, 0.05), (-0.07755, 0.3173, 0.05), (0.07755, 0.1827, 0.05), (0.06876, 0.1595, 0.05), (0.04755, 0.15, 0.05), (-0.0406, 0.4378, 0.432), (-0.03826, 0.4316, 0.432), (-0.03403, 0.4297, 0.432), (0.0406, 0.5397, 0.432), (0.03827, 0.5459, 0.432), (0.03403, 0.5478, 0.432), (-0.03827, 0.5459, 0.432), (-0.03403, 0.5478, 0.432), (-0.0406, 0.5397, 0.432), (0.0406, 0.4378, 0.432), (0.03826, 0.4316, 0.432), (0.03403, 0.4297, 0.432), (-0.03259, 0.4326, 0.268), (-0.02638, 0.4354, 0.268), (0.02638, 0.4354, 0.268), (-0.02638, 0.3371, 0.268), (-0.03259, 0.3399, 0.268), (0.02638, 0.3371, 0.268), (-0.03546, 0.425, 0.268), (0.03259, 0.4326, 0.268), (0.03546, 0.425, 0.268), (0.03546, 0.3475, 0.268), (0.03259, 0.3399, 0.268), (-0.03546, 0.3475, 0.268), (-0.04783, 0.4364, 0.432), (-0.04396, 0.4262, 0.432), (-0.03559, 0.4225, 0.432), (0.04783, 0.5411, 0.432), (0.04397, 0.5512, 0.432), (0.03559, 0.555, 0.432), (-0.04397, 0.5512, 0.432), (-0.03559, 0.555, 0.432), (-0.04783, 0.5411, 0.432), (0.04783, 0.4364, 0.432), (0.04396, 0.4262, 0.432), (0.03559, 0.4225, 0.432), (-0.03352, 0.437, 0.4229), (0.03352, 0.5405, 0.4229), (-0.03352, 0.5405, 0.4229), (0.03352, 0.437, 0.4229), (-0.0406, 0.4378, 0.4229), (-0.03826, 0.4316, 0.4229), (-0.03403, 0.4297, 0.4229), (0.0406, 0.5397, 0.4229), (0.03827, 0.5459, 0.4229), (0.03403, 0.5478, 0.4229), (-0.03827, 0.5459, 0.4229), (-0.03403, 0.5478, 0.4229), (-0.0406, 0.5397, 0.4229), (0.0406, 0.4378, 0.4229), (0.03826, 0.4316, 0.4229), (0.03403, 0.4297, 0.4229), (0.0, 0.4359, 0.4229), (0.0, 0.5416, 0.4229), (-0.02674, 0.534, 0.4229), (-0.02674, 0.4435, 0.4229), (-0.006782, 0.4429, 0.4229), (-0.006782, 0.5346, 0.4229), (0.006782, 0.5346, 0.4229), (0.006782, 0.4429, 0.4229), (0.02674, 0.4435, 0.4229), (0.02674, 0.534, 0.4229), (-0.02674, 0.534, 0.4256), (-0.01924, 0.5342, 0.4331), (-0.02573, 0.534, 0.4294), (-0.02299, 0.5341, 0.4321), (-0.01924, 0.4433, 0.4331), (-0.02674, 0.4435, 0.4256), (-0.02299, 0.4434, 0.4321), (-0.02573, 0.4435, 0.4294), (-0.01428, 0.5344, 0.4331), (-0.006782, 0.5346, 0.4256), (-0.01053, 0.5345, 0.4321), (-0.007787, 0.5346, 0.4294), (-0.006782, 0.4429, 0.4256), (-0.01428, 0.4431, 0.4331), (-0.007787, 0.4429, 0.4294), (-0.01053, 0.443, 0.4321), (0.01428, 0.4431, 0.4331), (0.006782, 0.4429, 0.4256), (0.01053, 0.443, 0.4321), (0.007787, 0.4429, 0.4294), (0.006782, 0.5346, 0.4256), (0.01428, 0.5344, 0.4331), (0.007787, 0.5346, 0.4294), (0.01053, 0.5345, 0.4321), (0.01924, 0.5342, 0.4331), (0.02674, 0.534, 0.4256), (0.02299, 0.5341, 0.4321), (0.02573, 0.534, 0.4294), (0.02674, 0.4435, 0.4256), (0.01924, 0.4433, 0.4331), (0.02573, 0.4435, 0.4294), (0.02299, 0.4434, 0.4321)], [], [(65, 64, 82, 83), (51, 42, 19, 12), (47, 45, 28, 34), (13, 21, 35, 27), (43, 49, 14, 26), (40, 48, 33, 20), (12, 15, 16, 18), (13, 17, 16, 15), (14, 18, 16, 17), (19, 22, 23, 25), (20, 24, 23, 22), (21, 25, 23, 24), (26, 29, 30, 32), (27, 31, 30, 29), (28, 32, 30, 31), (33, 36, 37, 39), (34, 38, 37, 36), (35, 39, 37, 38), (12, 19, 25, 15), (15, 25, 21, 13), (26, 14, 17, 29), (29, 17, 13, 27), (20, 33, 39, 24), (24, 39, 35, 21), (34, 28, 31, 38), (38, 31, 27, 35), (47, 34, 36, 46), (46, 36, 33, 48), (19, 42, 41, 22), (22, 41, 40, 20), (14, 49, 50, 18), (18, 50, 51, 12), (43, 26, 32, 44), (44, 32, 28, 45), (5, 3, 40, 41), (4, 5, 41, 42), (8, 6, 43, 44), (7, 8, 44, 45), (11, 10, 47, 46), (9, 11, 46, 48), (0, 2, 50, 49), (2, 1, 51, 50), (1, 4, 42, 51), (6, 0, 49, 43), (3, 9, 48, 40), (10, 7, 45, 47), (52, 53, 93, 92), (66, 65, 83, 81), (68, 67, 78, 77), (67, 69, 87, 78), (64, 70, 84, 82), (72, 71, 80, 79), (73, 72, 79, 85), (74, 73, 85, 86), (71, 66, 81, 80), (70, 75, 76, 84), (75, 68, 77, 76), (69, 74, 86, 87), (1, 2, 74, 69), (3, 5, 68, 75), (9, 3, 75, 70), (8, 7, 66, 71), (2, 0, 73, 74), (0, 6, 72, 73), (6, 8, 71, 72), (11, 9, 70, 64), (4, 1, 69, 67), (5, 4, 67, 68), (7, 10, 65, 66), (10, 11, 64, 65), (53, 52, 76, 77), (54, 53, 77, 78), (56, 55, 79, 80), (57, 56, 80, 81), (58, 59, 83, 82), (60, 58, 82, 84), (61, 62, 86, 85), (62, 63, 87, 86), (63, 54, 78, 87), (55, 61, 85, 79), (52, 60, 84, 76), (59, 57, 81, 83), (107, 108, 126, 128, 129, 127, 118, 120, 121, 119), (63, 62, 102, 103), (59, 58, 98, 99), (57, 59, 99, 97), (53, 54, 94, 93), (54, 63, 103, 94), (58, 60, 100, 98), (55, 56, 96, 95), (61, 55, 95, 101), (62, 61, 101, 102), (56, 57, 97, 96), (60, 52, 92, 100), (88, 92, 93), (88, 93, 94), (89, 95, 96), (89, 96, 97), (90, 99, 98), (90, 98, 100), (91, 102, 101), (91, 103, 102), (91, 104, 88, 94, 103), (89, 91, 101, 95), (88, 90, 100, 92), (90, 105, 89, 97, 99), (90, 88, 107, 106), (88, 104, 108, 107), (104, 105, 109, 108), (105, 90, 106, 109), (105, 104, 111, 110), (104, 91, 112, 111), (91, 89, 113, 112), (89, 105, 110, 113), (109, 106, 114, 116, 117, 115, 122, 124, 125, 123), (111, 112, 142, 144, 145, 143, 130, 132, 133, 131), (112, 113, 139, 142), (110, 111, 131, 134), (106, 107, 119, 114), (113, 110, 134, 136, 137, 135, 138, 140, 141, 139), (135, 130, 143, 138), (108, 109, 123, 126), (114, 119, 121, 116), (116, 121, 120, 117), (117, 120, 118, 115), (126, 123, 125, 128), (128, 125, 124, 129), (129, 124, 122, 127), (130, 135, 137, 132), (132, 137, 136, 133), (133, 136, 134, 131), (142, 139, 141, 144), (144, 141, 140, 145), (145, 140, 138, 143), (115, 118, 127, 122)])
me_cube_001.polygons.foreach_set('material_index', [1, 1, 1, 1, 1, 1, 1, 1, 1, 1, 1, 1, 1, 1, 1, 1, 1, 1, 1, 1, 1, 1, 1, 1, 1, 1, 1, 1, 1, 1, 1, 1, 1, 1, 1, 1, 1, 1, 1, 1, 1, 1, 1, 1, 1, 1, 1, 1, 1, 1, 1, 1, 1, 1, 1, 1, 1, 1, 1, 1, 1, 1, 1, 1, 1, 1, 1, 1, 1, 1, 1, 1, 1, 1, 1, 1, 1, 1, 1, 1, 1, 1, 3, 1, 1, 1, 1, 1, 1, 1, 1, 1, 1, 1, 1, 1, 1, 1, 1, 1, 1, 1, 1, 1, 1, 1, 2, 2, 2, 2, 2, 2, 2, 2, 3, 3, 3, 3, 3, 3, 3, 3, 3, 3, 3, 3, 3, 3, 3, 3, 3, 3, 3, 3, 3])
_uv = me_cube_001.uv_layers.new(name='UVMap')
_uv.uv.foreach_set('vector', [0.1437, 0.2423, 0.1299, 0.1721, 0.1299, 0.1721, 0.1437, 0.2423, 0.3413, 0.4942, 0.3922, 0.4943, 0.3922, 0.505, 0.3413, 0.5049, 0.1728, 0.3533, 0.1219, 0.3533, 0.1219, 0.3426, 0.1728, 0.3426, 0.4835, 0.8694, 0.4326, 0.8694, 0.4326, 0.7944, 0.4835, 0.7944, 0.01915, 0.2725, 0.08145, 0.3087, 0.07612, 0.318, 0.01372, 0.2817, 0.1736, 0.0225, 0.1112, 0.05873, 0.1058, 0.04951, 0.1682, 0.01321, 0.3413, 0.5049, 0.3412, 0.516, 0.332, 0.5138, 0.3299, 0.5047, 0.4835, 0.8694, 0.4949, 0.8687, 0.4928, 0.8783, 0.4835, 0.8807, 0.07612, 0.318, 0.08675, 0.3242, 0.08034, 0.3312, 0.07096, 0.3282, 0.3922, 0.505, 0.4035, 0.5047, 0.4014, 0.5139, 0.3922, 0.5161, 0.1682, 0.01321, 0.1631, 0.003057, 0.1724, 0.0, 0.1786, 0.007166, 0.4326, 0.8694, 0.4326, 0.881, 0.4234, 0.8783, 0.4213, 0.8687, 0.01372, 0.2817, 0.007343, 0.2912, 0.0, 0.2845, 0.003235, 0.2756, 0.4835, 0.7944, 0.4835, 0.7827, 0.4928, 0.7854, 0.4949, 0.7951, 0.1219, 0.3426, 0.1106, 0.3426, 0.1127, 0.3333, 0.1219, 0.3312, 0.1058, 0.04951, 0.09507, 0.05573, 0.0921, 0.04672, 0.09944, 0.04005, 0.1728, 0.3426, 0.1728, 0.3312, 0.1821, 0.3333, 0.1842, 0.3426, 0.4326, 0.7944, 0.4213, 0.7951, 0.4234, 0.7854, 0.4326, 0.783, 0.3413, 0.5049, 0.3922, 0.505, 0.3922, 0.5161, 0.3412, 0.516, 0.4835, 0.8807, 0.4326, 0.881, 0.4326, 0.8694, 0.4835, 0.8694, 0.01372, 0.2817, 0.07612, 0.318, 0.07096, 0.3282, 0.007343, 0.2912, 0.4949, 0.7951, 0.4949, 0.8687, 0.4835, 0.8694, 0.4835, 0.7944, 0.1682, 0.01321, 0.1058, 0.04951, 0.09944, 0.04005, 0.1631, 0.003057, 0.4213, 0.8687, 0.4213, 0.7951, 0.4326, 0.7944, 0.4326, 0.8694, 0.1728, 0.3426, 0.1219, 0.3426, 0.1219, 0.3312, 0.1728, 0.3312, 0.4326, 0.783, 0.4835, 0.7827, 0.4835, 0.7944, 0.4326, 0.7944, 0.1728, 0.3533, 0.1728, 0.3426, 0.1842, 0.3426, 0.1842, 0.3533, 0.1005, 0.06497, 0.09507, 0.05573, 0.1058, 0.04951, 0.1112, 0.05873, 0.3922, 0.505, 0.3922, 0.4943, 0.4035, 0.494, 0.4035, 0.5047, 0.1786, 0.007166, 0.1842, 0.01628, 0.1736, 0.0225, 0.1682, 0.01321, 0.07612, 0.318, 0.08145, 0.3087, 0.0921, 0.3149, 0.08675, 0.3242, 0.3299, 0.5047, 0.3299, 0.494, 0.3413, 0.4942, 0.3413, 0.5049, 0.01915, 0.2725, 0.01372, 0.2817, 0.003235, 0.2756, 0.008382, 0.2662, 0.1106, 0.3533, 0.1106, 0.3426, 0.1219, 0.3426, 0.1219, 0.3533, 0.3091, 0.3454, 0.2451, 0.2191, 0.1736, 0.0225, 0.4035, 0.494, 0.3294, 0.3995, 0.3091, 0.3454, 0.4035, 0.494, 0.3922, 0.4943, 0.09718, 0.3209, 0.07402, 0.2996, 0.01915, 0.2725, 0.1106, 0.3533, 0.1126, 0.3285, 0.09718, 0.3209, 0.1106, 0.3533, 0.1219, 0.3533, 0.1299, 0.1721, 0.1437, 0.2423, 0.1728, 0.3533, 0.1005, 0.06497, 0.1256, 0.1325, 0.1299, 0.1721, 0.1005, 0.06497, 0.1112, 0.05873, 0.1334, 0.3312, 0.1724, 0.36, 0.0921, 0.3149, 0.08145, 0.3087, 0.1724, 0.36, 0.2344, 0.4014, 0.3413, 0.4942, 0.0921, 0.3149, 0.2344, 0.4014, 0.3294, 0.3995, 0.3922, 0.4943, 0.3413, 0.4942, 0.07402, 0.2996, 0.1334, 0.3312, 0.08145, 0.3087, 0.01915, 0.2725, 0.2451, 0.2191, 0.1256, 0.1325, 0.1112, 0.05873, 0.1736, 0.0225, 0.1437, 0.2423, 0.1126, 0.3285, 0.1219, 0.3533, 0.1728, 0.3533, 0.2603, 0.2727, 0.2881, 0.3258, 0.2881, 0.3258, 0.2603, 0.2727, 0.1126, 0.3285, 0.1437, 0.2423, 0.1437, 0.2423, 0.1126, 0.3285, 0.3091, 0.3454, 0.3294, 0.3995, 0.3294, 0.3995, 0.3091, 0.3454, 0.3294, 0.3995, 0.2344, 0.4014, 0.2344, 0.4014, 0.3294, 0.3995, 0.1299, 0.1721, 0.1256, 0.1325, 0.1256, 0.1325, 0.1299, 0.1721, 0.07402, 0.2996, 0.09718, 0.3209, 0.09718, 0.3209, 0.07402, 0.2996, 0.1334, 0.3312, 0.07402, 0.2996, 0.07402, 0.2996, 0.1334, 0.3312, 0.1724, 0.36, 0.1334, 0.3312, 0.1334, 0.3312, 0.1724, 0.36, 0.09718, 0.3209, 0.1126, 0.3285, 0.1126, 0.3285, 0.09718, 0.3209, 0.1256, 0.1325, 0.2451, 0.2191, 0.2451, 0.2191, 0.1256, 0.1325, 0.2451, 0.2191, 0.3091, 0.3454, 0.3091, 0.3454, 0.2451, 0.2191, 0.2344, 0.4014, 0.1724, 0.36, 0.1724, 0.36, 0.2344, 0.4014, 0.2344, 0.4014, 0.1724, 0.36, 0.1724, 0.36, 0.2344, 0.4014, 0.2451, 0.2191, 0.3091, 0.3454, 0.3091, 0.3454, 0.2451, 0.2191, 0.1256, 0.1325, 0.2451, 0.2191, 0.2451, 0.2191, 0.1256, 0.1325, 0.09718, 0.3209, 0.1126, 0.3285, 0.1126, 0.3285, 0.09718, 0.3209, 0.1724, 0.36, 0.1334, 0.3312, 0.1334, 0.3312, 0.1724, 0.36, 0.1334, 0.3312, 0.07402, 0.2996, 0.07402, 0.2996, 0.1334, 0.3312, 0.07402, 0.2996, 0.09718, 0.3209, 0.09718, 0.3209, 0.07402, 0.2996, 0.1299, 0.1721, 0.1256, 0.1325, 0.1256, 0.1325, 0.1299, 0.1721, 0.3294, 0.3995, 0.2344, 0.4014, 0.2344, 0.4014, 0.3294, 0.3995, 0.3091, 0.3454, 0.3294, 0.3995, 0.3294, 0.3995, 0.3091, 0.3454, 0.1126, 0.3285, 0.1437, 0.2423, 0.1437, 0.2423, 0.1126, 0.3285, 0.1437, 0.2423, 0.1299, 0.1721, 0.1299, 0.1721, 0.1437, 0.2423, 0.2881, 0.3258, 0.2603, 0.2727, 0.2451, 0.2191, 0.3091, 0.3454, 0.2981, 0.354, 0.2881, 0.3258, 0.3091, 0.3454, 0.3294, 0.3995, 0.1008, 0.3133, 0.09203, 0.3052, 0.07402, 0.2996, 0.09718, 0.3209, 0.1083, 0.3157, 0.1008, 0.3133, 0.09718, 0.3209, 0.1126, 0.3285, 0.1349, 0.1923, 0.1384, 0.2172, 0.1437, 0.2423, 0.1299, 0.1721, 0.1334, 0.1699, 0.1349, 0.1923, 0.1299, 0.1721, 0.1256, 0.1325, 0.1588, 0.3427, 0.1831, 0.3603, 0.1724, 0.36, 0.1334, 0.3312, 0.1831, 0.3603, 0.2055, 0.3738, 0.2344, 0.4014, 0.1724, 0.36, 0.2055, 0.3738, 0.2981, 0.354, 0.3294, 0.3995, 0.2344, 0.4014, 0.09203, 0.3052, 0.1588, 0.3427, 0.1334, 0.3312, 0.07402, 0.2996, 0.2603, 0.2727, 0.1334, 0.1699, 0.1256, 0.1325, 0.2451, 0.2191, 0.1384, 0.2172, 0.1083, 0.3157, 0.1126, 0.3285, 0.1437, 0.2423, 0.2582, 0.3188, 0.2332, 0.3301, 0.2332, 0.3301, 0.2336, 0.3299, 0.2379, 0.328, 0.2426, 0.3259, 0.2488, 0.3231, 0.2535, 0.321, 0.2578, 0.3191, 0.2582, 0.3188, 0.2055, 0.3738, 0.1831, 0.3603, 0.1831, 0.3603, 0.2055, 0.3738, 0.1384, 0.2172, 0.1349, 0.1923, 0.1349, 0.1923, 0.1384, 0.2172, 0.1083, 0.3157, 0.1384, 0.2172, 0.1384, 0.2172, 0.1083, 0.3157, 0.2881, 0.3258, 0.2981, 0.354, 0.2981, 0.354, 0.2881, 0.3258, 0.2981, 0.354, 0.2055, 0.3738, 0.2055, 0.3738, 0.2981, 0.354, 0.1349, 0.1923, 0.1334, 0.1699, 0.1334, 0.1699, 0.1349, 0.1923, 0.09203, 0.3052, 0.1008, 0.3133, 0.1008, 0.3133, 0.09203, 0.3052, 0.1588, 0.3427, 0.09203, 0.3052, 0.09203, 0.3052, 0.1588, 0.3427, 0.1831, 0.3603, 0.1588, 0.3427, 0.1588, 0.3427, 0.1831, 0.3603, 0.1008, 0.3133, 0.1083, 0.3157, 0.1083, 0.3157, 0.1008, 0.3133, 0.1334, 0.1699, 0.2603, 0.2727, 0.2603, 0.2727, 0.1334, 0.1699, 0.2655, 0.3028, 0.2603, 0.2727, 0.2881, 0.3258, 0.2742, 0.3188, 0.2881, 0.3258, 0.2981, 0.354, 0.1038, 0.3061, 0.09203, 0.3052, 0.1008, 0.3133, 0.1058, 0.3077, 0.1008, 0.3133, 0.1083, 0.3157, 0.1376, 0.2065, 0.1384, 0.2172, 0.1349, 0.1923, 0.1374, 0.2035, 0.1349, 0.1923, 0.1334, 0.1699, 0.1861, 0.3556, 0.1831, 0.3603, 0.1588, 0.3427, 0.1889, 0.3569, 0.2055, 0.3738, 0.1831, 0.3603, 0.1889, 0.3569, 0.2321, 0.3398, 0.2753, 0.3227, 0.2981, 0.354, 0.2055, 0.3738, 0.1038, 0.3061, 0.1771, 0.3493, 0.1588, 0.3427, 0.09203, 0.3052, 0.2655, 0.3028, 0.1379, 0.1966, 0.1334, 0.1699, 0.2603, 0.2727, 0.1376, 0.2065, 0.1222, 0.257, 0.1068, 0.3076, 0.1083, 0.3157, 0.1384, 0.2172, 0.1379, 0.1966, 0.2753, 0.3227, 0.2582, 0.3188, 0.1431, 0.2161, 0.2753, 0.3227, 0.2321, 0.3398, 0.2332, 0.3301, 0.2582, 0.3188, 0.2321, 0.3398, 0.1222, 0.257, 0.133, 0.251, 0.2332, 0.3301, 0.1222, 0.257, 0.1379, 0.1966, 0.1431, 0.2161, 0.133, 0.251, 0.1222, 0.257, 0.2321, 0.3398, 0.2147, 0.3372, 0.1253, 0.2718, 0.2321, 0.3398, 0.1771, 0.3493, 0.1828, 0.3438, 0.2147, 0.3372, 0.1771, 0.3493, 0.1068, 0.3076, 0.1153, 0.301, 0.1828, 0.3438, 0.1068, 0.3076, 0.1222, 0.257, 0.1253, 0.2718, 0.1153, 0.301, 0.133, 0.251, 0.1431, 0.2161, 0.1431, 0.2161, 0.1429, 0.2166, 0.1412, 0.2226, 0.1393, 0.2292, 0.1368, 0.2379, 0.1349, 0.2445, 0.1332, 0.2504, 0.133, 0.251, 0.2147, 0.3372, 0.1828, 0.3438, 0.1828, 0.3438, 0.1833, 0.3437, 0.1888, 0.3425, 0.1948, 0.3413, 0.2027, 0.3396, 0.2087, 0.3384, 0.2141, 0.3373, 0.2147, 0.3372, 0.1828, 0.3438, 0.1153, 0.301, 0.1153, 0.301, 0.1828, 0.3438, 0.1253, 0.2718, 0.2147, 0.3372, 0.2147, 0.3372, 0.1253, 0.2718, 0.1431, 0.2161, 0.2582, 0.3188, 0.2582, 0.3188, 0.1431, 0.2161, 0.1153, 0.301, 0.1253, 0.2718, 0.1253, 0.2718, 0.1252, 0.2723, 0.1235, 0.2773, 0.1216, 0.2827, 0.1191, 0.29, 0.1172, 0.2955, 0.1155, 0.3005, 0.1153, 0.301, 0.1216, 0.2827, 0.2027, 0.3396, 0.1948, 0.3413, 0.1191, 0.29, 0.2332, 0.3301, 0.133, 0.251, 0.133, 0.251, 0.2332, 0.3301, 0.1431, 0.2161, 0.2582, 0.3188, 0.2578, 0.3191, 0.1429, 0.2166, 0.1429, 0.2166, 0.2578, 0.3191, 0.2535, 0.321, 0.1412, 0.2226, 0.1412, 0.2226, 0.2535, 0.321, 0.2488, 0.3231, 0.1393, 0.2292, 0.2332, 0.3301, 0.133, 0.251, 0.1332, 0.2504, 0.2336, 0.3299, 0.2336, 0.3299, 0.1332, 0.2504, 0.1349, 0.2445, 0.2379, 0.328, 0.2379, 0.328, 0.1349, 0.2445, 0.1368, 0.2379, 0.2426, 0.3259, 0.2027, 0.3396, 0.1216, 0.2827, 0.1235, 0.2773, 0.2087, 0.3384, 0.2087, 0.3384, 0.1235, 0.2773, 0.1252, 0.2723, 0.2141, 0.3373, 0.2141, 0.3373, 0.1252, 0.2723, 0.1253, 0.2718, 0.2147, 0.3372, 0.1828, 0.3438, 0.1153, 0.301, 0.1155, 0.3005, 0.1833, 0.3437, 0.1833, 0.3437, 0.1155, 0.3005, 0.1172, 0.2955, 0.1888, 0.3425, 0.1888, 0.3425, 0.1172, 0.2955, 0.1191, 0.29, 0.1948, 0.3413, 0.1393, 0.2292, 0.2488, 0.3231, 0.2426, 0.3259, 0.1368, 0.2379])
me_cube_001.materials.append(mat_material)
me_cube_001.materials.append(mat_material_001)
me_cube_001.materials.append(mat_material_002)
me_cube_001.materials.append(mat_material_003)
me_cube_001.use_remesh_preserve_volume = False
me_cube_001.use_remesh_preserve_attributes = False
me_cube_001.use_mirror_vertex_groups = False
me_cube_001.update()

# ---- objects
ob_cube = bpy.data.objects.new('Cube', me_cube)
ob_cube_001 = bpy.data.objects.new('Cube.001', me_cube_001)

# ---- transforms, parenting, visibility, modifiers, constraints
ob_cube.location = (0.0, 0.0, 0.0)
ob_cube.lock_rotations_4d = False
ob_cube.empty_display_type = 'ARROWS'
ob_cube.lineart.crease_threshold = 0.0
ob_cube_001.location = (0.0, 0.0, 0.0)
ob_cube_001.lock_rotations_4d = False
ob_cube_001.empty_display_type = 'ARROWS'
ob_cube_001.lineart.crease_threshold = 0.0

# ---- collection membership
col_collection.objects.link(ob_cube)
col_collection.objects.link(ob_cube_001)

# ---- scene / render settings (as saved in the file)
scene.frame_start = 1; scene.frame_end = 250; scene.frame_set(0)
scene.render.engine = 'BLENDER_EEVEE_NEXT'
scene.cycles.use_denoising = False
scene.cycles.samples = 128
scene.cycles.sampling_pattern = 'TABULATED_SOBOL'
scene.cycles.use_adaptive_sampling = False
scene.cycles.use_light_tree = False
scene.view_settings.view_transform = 'Filmic'
bpy.context.view_layer.update()

# ---- added for rendering (the .blend has no active camera and no usable light): camera, sun
cam_auto = bpy.data.cameras.new('AutoCamera')
cam_auto.lens = 50.0
cam_auto.sensor_width = 36.0
cam_auto.clip_end = 1000.0
ob_auto_camera = bpy.data.objects.new('AutoCamera', cam_auto)
scene.collection.objects.link(ob_auto_camera)
ob_auto_camera.location = (1.62078, -1.10634, 1.66652)
ob_auto_camera.rotation_euler = (1.09748, -7.21219e-08, 0.694738)
scene.camera = ob_auto_camera
light_auto_sun = bpy.data.lights.new('AutoSun', 'SUN')
light_auto_sun.energy = 3.0
light_auto_sun.angle = 0.0523599
ob_auto_sun = bpy.data.objects.new('AutoSun', light_auto_sun)
scene.collection.objects.link(ob_auto_sun)
ob_auto_sun.rotation_euler = (0.872665, 0.174533, 0.523599)
bpy.context.view_layer.update()
